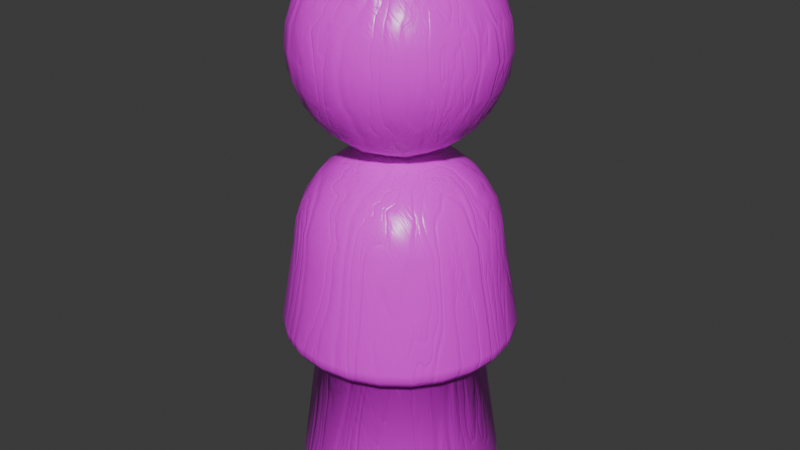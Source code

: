 # Source: audience_member.blend  (saved by Blender 4.0.36; exported with 4.5.12 LTS)
import bpy
from mathutils import Matrix  # noqa: F401  (used for matrix-valued properties, if any)

bpy.ops.wm.read_factory_settings(use_empty=True)
scene = bpy.context.scene
scene.name = 'Scene'

# ---- collections
col_collection = bpy.data.collections.new('Collection'); scene.collection.children.link(col_collection)

# ---- images (referenced by path relative to the original .blend; pixels are not part of the script)
import os
ASSET_DIR = os.environ.get("B2B_ASSET_DIR", "")  # directory of the original .blend (textures are referenced by path, not embedded)
HERE = os.path.dirname(os.path.abspath(__file__))  # packed textures are extracted next to this script under _unpacked/

def load_image(name, relpath, width, height, colorspace="sRGB"):
    """Load a texture the original file referenced (path relative to the .blend, or extracted next to this script)."""
    p = next((c for c in (os.path.join(HERE, relpath), os.path.join(ASSET_DIR, relpath)) if relpath and os.path.exists(c)), "")
    if p:
        img = bpy.data.images.load(p, check_existing=True)
        img.name = name
    else:  # same state as the original file: an image datablock whose file is absent (Cycles renders it pink)
        img = bpy.data.images.new(name, width, height)
        img.source = "FILE"
        img.filepath = "//" + (relpath or name)
    img.colorspace_settings.name = colorspace
    return img
img_audience_member_texture = load_image('Audience_Member_Texture', 'Audience_Member_texture.png', 1024, 1024, 'sRGB')

# ---- materials (node trees are filled in below, after node groups)
mat_woodtexture = bpy.data.materials.new('WoodTexture')
mat_woodtexture.use_transparent_shadow = False
mat_material_001 = bpy.data.materials.new('Material.001')
mat_material_001.use_transparent_shadow = False

# ---- material node trees
mat_woodtexture.use_nodes = True; mat_woodtexture.node_tree.nodes.clear()
_N = mat_woodtexture.node_tree.nodes; _L = mat_woodtexture.node_tree.links
n0 = _N.new('NodeFrame'); n0.name = 'Frame.001'; n0.location = (-778, 865)
n0.label = 'Noise Grain'
n0.width = 919
n1 = _N.new('NodeFrame'); n1.name = 'Frame'; n1.location = (-766, -325)
n1.label = 'Wood Grain'
n1.width = 2103
n2 = _N.new('NodeFrame'); n2.name = 'Frame.002'; n2.location = (607, 1183)
n2.label = 'colors'
n2.width = 788
n3 = _N.new('NodeFrame'); n3.name = 'Frame.003'; n3.location = (676, 350)
n3.label = 'Bump'
n3.width = 674
n4 = _N.new('ShaderNodeTexCoord'); n4.name = 'Texture Coordinate'; n4.location = (30, -310)
n5 = _N.new('ShaderNodeMapping'); n5.name = 'Mapping'; n5.location = (213, -306)
n5.inputs[3].default_value = (-2.3, 20.0, 3.0)
n6 = _N.new('ShaderNodeValToRGB'); n6.name = 'Color Ramp'; n6.location = (649, -40)
while len(n6.color_ramp.elements) > 1: n6.color_ramp.elements.remove(n6.color_ramp.elements[-1])
n6.color_ramp.elements[0].position = 0.2909; n6.color_ramp.elements[0].color = (0.5803, 0.5803, 0.5803, 1.0)
_e = n6.color_ramp.elements.new(0.5); _e.color = (1.0, 1.0, 1.0, 1.0)
n7 = _N.new('ShaderNodeTexNoise'); n7.name = 'Noise Texture'; n7.location = (390, -270)
n7.inputs[2].default_value = 7.4
n8 = _N.new('ShaderNodeValToRGB'); n8.name = 'Color Ramp.001'; n8.location = (616, -292)
while len(n8.color_ramp.elements) > 1: n8.color_ramp.elements.remove(n8.color_ramp.elements[-1])
n8.color_ramp.elements[0].position = 0.3091; n8.color_ramp.elements[0].color = (0.08756, 0.08756, 0.08756, 1.0)
_e = n8.color_ramp.elements.new(0.6); _e.color = (1.0, 1.0, 1.0, 1.0)
n9 = _N.new('ShaderNodeTexCoord'); n9.name = 'Texture Coordinate.001'; n9.location = (30, -458)
n10 = _N.new('ShaderNodeMapping'); n10.name = 'Mapping.001'; n10.location = (369, -463)
n10.inputs[3].default_value = (0.4, 0.6, 0.2)
n11 = _N.new('ShaderNodeTexWave'); n11.name = 'Wave Texture.006'; n11.location = (373, -47)
n11.inputs[1].default_value = -2.7
n11.inputs[2].default_value = 28.5
n11.inputs[3].default_value = 7.5
n12 = _N.new('ShaderNodeTexWave'); n12.name = 'Wave Texture.002'; n12.location = (835, -119)
n12.inputs[1].default_value = -2.7
n12.inputs[2].default_value = 25.4
n12.inputs[3].default_value = 3.9
n13 = _N.new('ShaderNodeTexWave'); n13.name = 'Wave Texture.003'; n13.location = (847, -500)
n13.inputs[1].default_value = -2.7
n13.inputs[2].default_value = 15.7
n13.inputs[3].default_value = 3.3
n13.inputs[6].default_value = 1.4
n14 = _N.new('ShaderNodeTexWave'); n14.name = 'Wave Texture.004'; n14.location = (1124, -619)
n14.inputs[1].default_value = -2.7
n14.inputs[2].default_value = 15.7
n14.inputs[3].default_value = 3.5
n14.inputs[6].default_value = -1.7
n15 = _N.new('ShaderNodeValToRGB'); n15.name = 'Color Ramp.004'; n15.location = (1328, -479)
while len(n15.color_ramp.elements) > 1: n15.color_ramp.elements.remove(n15.color_ramp.elements[-1])
n15.color_ramp.elements[0].position = 0.0; n15.color_ramp.elements[0].color = (0.0, 0.0, 0.0, 1.0)
_e = n15.color_ramp.elements.new(0.1727); _e.color = (1.0, 1.0, 1.0, 1.0)
n16 = _N.new('ShaderNodeTexWave'); n16.name = 'Wave Texture.005'; n16.location = (1406, -764)
n16.inputs[1].default_value = -2.7
n16.inputs[2].default_value = 15.7
n16.inputs[3].default_value = 3.5
n16.inputs[6].default_value = 2.3
n17 = _N.new('ShaderNodeValToRGB'); n17.name = 'Color Ramp.005'; n17.location = (1610, -624)
while len(n17.color_ramp.elements) > 1: n17.color_ramp.elements.remove(n17.color_ramp.elements[-1])
n17.color_ramp.elements[0].position = 0.0; n17.color_ramp.elements[0].color = (0.0, 0.0, 0.0, 1.0)
_e = n17.color_ramp.elements.new(0.09546); _e.color = (1.0, 1.0, 1.0, 1.0)
n18 = _N.new('ShaderNodeMix'); n18.name = 'Mix.003'; n18.location = (1933, -382)
n18.data_type = 'RGBA'
n18.blend_type = 'MULTIPLY'
n18.inputs[0].default_value = 1.0
n19 = _N.new('ShaderNodeValToRGB'); n19.name = 'Color Ramp.003'; n19.location = (1051, -360)
while len(n19.color_ramp.elements) > 1: n19.color_ramp.elements.remove(n19.color_ramp.elements[-1])
n19.color_ramp.elements[0].position = 0.0; n19.color_ramp.elements[0].color = (0.0, 0.0, 0.0, 1.0)
_e = n19.color_ramp.elements.new(0.03182); _e.color = (1.0, 1.0, 1.0, 1.0)
n20 = _N.new('ShaderNodeMix'); n20.name = 'Mix.001'; n20.location = (1371, -111)
n20.width = 144
n20.data_type = 'RGBA'
n20.blend_type = 'MULTIPLY'
n20.inputs[0].default_value = 1.0
n21 = _N.new('ShaderNodeMix'); n21.name = 'Mix.002'; n21.location = (1651, -238)
n21.data_type = 'RGBA'
n21.blend_type = 'MULTIPLY'
n21.inputs[0].default_value = 1.0
n22 = _N.new('ShaderNodeValToRGB'); n22.name = 'Color Ramp.002'; n22.location = (1067, -40)
while len(n22.color_ramp.elements) > 1: n22.color_ramp.elements.remove(n22.color_ramp.elements[-1])
n22.color_ramp.elements[0].position = 0.0; n22.color_ramp.elements[0].color = (0.0, 0.0, 0.0, 1.0)
_e = n22.color_ramp.elements.new(0.1636); _e.color = (1.0, 1.0, 1.0, 1.0)
n23 = _N.new('ShaderNodeValToRGB'); n23.name = 'Color Ramp.006'; n23.location = (1539, -580)
while len(n23.color_ramp.elements) > 1: n23.color_ramp.elements.remove(n23.color_ramp.elements[-1])
n23.color_ramp.elements[0].position = 0.0; n23.color_ramp.elements[0].color = (0.06862, 0.03695, 0.02639, 1.0)
_e = n23.color_ramp.elements.new(0.175); _e.color = (0.3012, 0.179, 0.1297, 1.0)
_e = n23.color_ramp.elements.new(0.2767); _e.color = (0.7087, 0.4816, 0.225, 1.0)
_e = n23.color_ramp.elements.new(0.5148); _e.color = (0.1849, 0.108, 0.07807, 1.0)
_e = n23.color_ramp.elements.new(0.7716); _e.color = (0.4174, 0.2195, 0.1387, 1.0)
_e = n23.color_ramp.elements.new(0.9636); _e.color = (1.0, 0.7436, 0.3113, 1.0)
n24 = _N.new('ShaderNodeMix'); n24.name = 'Mix.004'; n24.location = (326, 467)
n24.data_type = 'RGBA'
n24.blend_type = 'MULTIPLY'
n24.inputs[0].default_value = 0.8583
n25 = _N.new('ShaderNodeHueSaturation'); n25.name = 'Hue/Saturation/Value'; n25.location = (379, -40)
n25.inputs[1].default_value = 1.5
n25.inputs[2].default_value = 0.5
n26 = _N.new('ShaderNodeValToRGB'); n26.name = 'Color Ramp.007'; n26.location = (916, 810)
while len(n26.color_ramp.elements) > 1: n26.color_ramp.elements.remove(n26.color_ramp.elements[-1])
n26.color_ramp.elements[0].position = 0.0; n26.color_ramp.elements[0].color = (1.0, 1.0, 1.0, 1.0)
_e = n26.color_ramp.elements.new(0.5364); _e.color = (0.4079, 0.4079, 0.4079, 1.0)
n27 = _N.new('ShaderNodeValToRGB'); n27.name = 'Color Ramp.008'; n27.location = (30, -60)
n27.color_ramp.interpolation = 'EASE'
while len(n27.color_ramp.elements) > 1: n27.color_ramp.elements.remove(n27.color_ramp.elements[-1])
n27.color_ramp.elements[0].position = 0.0; n27.color_ramp.elements[0].color = (0.8633, 0.6795, 0.3662, 1.0)
_e = n27.color_ramp.elements.new(0.02727); _e.color = (0.7087, 0.4816, 0.225, 1.0)
_e = n27.color_ramp.elements.new(0.03864); _e.color = (0.533, 0.3131, 0.225, 1.0)
_e = n27.color_ramp.elements.new(0.05909); _e.color = (0.3309, 0.1425, 0.06178, 1.0)
_e = n27.color_ramp.elements.new(0.117); _e.color = (0.5455, 0.3859, 0.2631, 1.0)
_e = n27.color_ramp.elements.new(0.183); _e.color = (0.65, 0.4236, 0.226, 1.0)
_e = n27.color_ramp.elements.new(0.5636); _e.color = (0.8633, 0.6795, 0.3662, 1.0)
n28 = _N.new('ShaderNodeBrightContrast'); n28.name = 'Brightness/Contrast'; n28.location = (618, -132)
n28.inputs[2].default_value = -0.2
n29 = _N.new('ShaderNodeValToRGB'); n29.name = 'Color Ramp.009'; n29.location = (30, -104)
n29.color_ramp.interpolation = 'B_SPLINE'
while len(n29.color_ramp.elements) > 1: n29.color_ramp.elements.remove(n29.color_ramp.elements[-1])
n29.color_ramp.elements[0].position = 0.03182; n29.color_ramp.elements[0].color = (0.1487, 0.1487, 0.1487, 1.0)
_e = n29.color_ramp.elements.new(0.05455); _e.color = (0.04881, 0.04881, 0.04881, 1.0)
_e = n29.color_ramp.elements.new(0.08182); _e.color = (0.0, 0.0, 0.0, 1.0)
_e = n29.color_ramp.elements.new(0.1114); _e.color = (0.0244, 0.0244, 0.0244, 1.0)
_e = n29.color_ramp.elements.new(0.2125); _e.color = (0.1365, 0.1365, 0.1365, 1.0)
_e = n29.color_ramp.elements.new(0.5455); _e.color = (0.3203, 0.3203, 0.3203, 1.0)
n30 = _N.new('ShaderNodeBump'); n30.name = 'Bump'; n30.location = (504, -120)
n30.inputs[0].default_value = 0.3833
n30.inputs[1].default_value = 0.1
n30.inputs[2].default_value = 1.0
n31 = _N.new('ShaderNodeBsdfPrincipled'); n31.name = 'Principled BSDF'; n31.location = (1653, 1009)
n31.inputs[3].default_value = 1.45
n32 = _N.new('ShaderNodeMix'); n32.name = 'Mix.006'; n32.location = (318, -40)
n32.data_type = 'RGBA'
n32.blend_type = 'MULTIPLY'
n32.inputs[0].default_value = 0.4083
n33 = _N.new('ShaderNodeMix'); n33.name = 'Mix.005'; n33.location = (335, 1021)
n33.data_type = 'RGBA'
n33.blend_type = 'MULTIPLY'
n33.inputs[0].default_value = 0.3333
n34 = _N.new('ShaderNodeOutputMaterial'); n34.name = 'Material Output'; n34.location = (2906, 1604)
n35 = _N.new('ShaderNodeBump'); n35.name = 'Bump.002'; n35.location = (1770, 1952)
n35.inputs[0].default_value = 0.3083
n35.inputs[1].default_value = 1.0
n35.inputs[2].default_value = 1.0
n36 = _N.new('ShaderNodeBsdfPrincipled'); n36.name = 'Principled BSDF.001'; n36.location = (2252, 1902)
n36.inputs[2].default_value = 0.3
n36.inputs[3].default_value = 1.45
n36.inputs[20].default_value = 0.0
n37 = _N.new('ShaderNodeMix'); n37.name = 'Mix.007'; n37.location = (1534, 1948)
n37.data_type = 'RGBA'
n37.blend_type = 'MULTIPLY'
n37.inputs[0].default_value = 0.475
n38 = _N.new('ShaderNodeValToRGB'); n38.name = 'Color Ramp.011'; n38.location = (1081, 1887)
while len(n38.color_ramp.elements) > 1: n38.color_ramp.elements.remove(n38.color_ramp.elements[-1])
n38.color_ramp.elements[0].position = 0.5136; n38.color_ramp.elements[0].color = (0.9683, 0.9683, 0.9683, 1.0)
_e = n38.color_ramp.elements.new(0.9182); _e.color = (0.9861, 0.9861, 0.9861, 1.0)
n39 = _N.new('ShaderNodeMixShader'); n39.name = 'Mix Shader'; n39.location = (2619, 1645)
n40 = _N.new('ShaderNodeValToRGB'); n40.name = 'Color Ramp.010'; n40.location = (1214, 1542)
while len(n40.color_ramp.elements) > 1: n40.color_ramp.elements.remove(n40.color_ramp.elements[-1])
n40.color_ramp.elements[0].position = 0.0; n40.color_ramp.elements[0].color = (0.975, 0.975, 0.975, 1.0)
_e = n40.color_ramp.elements.new(0.9909); _e.color = (0.9861, 0.9861, 0.9861, 1.0)
n41 = _N.new('ShaderNodeTexImage'); n41.name = 'Image Texture'; n41.location = (376, 1687)
n41.image = img_audience_member_texture
n4.parent = n0
n5.parent = n0
n6.parent = n0
n7.parent = n0
n8.parent = n0
n9.parent = n1
n10.parent = n1
n11.parent = n1
n12.parent = n1
n13.parent = n1
n14.parent = n1
n15.parent = n1
n16.parent = n1
n17.parent = n1
n18.parent = n1
n19.parent = n1
n20.parent = n1
n21.parent = n1
n22.parent = n1
n25.parent = n2
n27.parent = n2
n28.parent = n2
n29.parent = n3
n30.parent = n3
n32.parent = n3
_L.new(n5.outputs[0], n7.inputs[0])
_L.new(n7.outputs[0], n6.inputs[0])
_L.new(n12.outputs[0], n22.inputs[0])
_L.new(n22.outputs[0], n20.inputs[6])
_L.new(n13.outputs[0], n19.inputs[0])
_L.new(n19.outputs[0], n20.inputs[7])
_L.new(n14.outputs[0], n15.inputs[0])
_L.new(n15.outputs[0], n21.inputs[7])
_L.new(n20.outputs[2], n21.inputs[6])
_L.new(n16.outputs[0], n17.inputs[0])
_L.new(n17.outputs[0], n18.inputs[7])
_L.new(n21.outputs[2], n18.inputs[6])
_L.new(n21.outputs[2], n24.inputs[7])
_L.new(n18.outputs[2], n23.inputs[0])
_L.new(n30.outputs[0], n31.inputs[5])
_L.new(n24.outputs[2], n29.inputs[0])
_L.new(n9.outputs[0], n10.inputs[0])
_L.new(n10.outputs[0], n12.inputs[0])
_L.new(n10.outputs[0], n13.inputs[0])
_L.new(n10.outputs[0], n14.inputs[0])
_L.new(n10.outputs[0], n16.inputs[0])
_L.new(n10.outputs[0], n11.inputs[0])
_L.new(n11.outputs[0], n24.inputs[6])
_L.new(n27.outputs[0], n25.inputs[4])
_L.new(n29.outputs[0], n32.inputs[6])
_L.new(n6.outputs[0], n32.inputs[7])
_L.new(n32.outputs[2], n30.inputs[3])
_L.new(n4.outputs[0], n5.inputs[0])
_L.new(n7.outputs[0], n8.inputs[0])
_L.new(n24.outputs[2], n33.inputs[6])
_L.new(n8.outputs[0], n33.inputs[7])
_L.new(n33.outputs[2], n27.inputs[0])
_L.new(n25.outputs[0], n28.inputs[0])
_L.new(n27.outputs[0], n26.inputs[0])
_L.new(n26.outputs[0], n31.inputs[2])
_L.new(n28.outputs[0], n31.inputs[0])
_L.new(n41.outputs[1], n39.inputs[0])
_L.new(n36.outputs[0], n39.inputs[2])
_L.new(n31.outputs[0], n39.inputs[1])
_L.new(n35.outputs[0], n36.inputs[5])
_L.new(n38.outputs[0], n37.inputs[7])
_L.new(n40.outputs[0], n37.inputs[6])
_L.new(n37.outputs[2], n35.inputs[3])
_L.new(n32.outputs[2], n40.inputs[0])
_L.new(n41.outputs[1], n38.inputs[0])
_L.new(n41.outputs[0], n36.inputs[0])
_L.new(n39.outputs[0], n34.inputs[0])
n34.is_active_output = True
mat_material_001.use_nodes = True; mat_material_001.node_tree.nodes.clear()
_N = mat_material_001.node_tree.nodes; _L = mat_material_001.node_tree.links
n0 = _N.new('ShaderNodeBsdfPrincipled'); n0.name = 'Principled BSDF'; n0.location = (10, 300)
n0.inputs[3].default_value = 1.45
n1 = _N.new('ShaderNodeOutputMaterial'); n1.name = 'Material Output'; n1.location = (300, 300)
_L.new(n0.outputs[0], n1.inputs[0])
n1.is_active_output = True

# ---- world
world_world = bpy.data.worlds.new('World'); scene.world = world_world
world_world.use_nodes = True; world_world.node_tree.nodes.clear()
_N = world_world.node_tree.nodes; _L = world_world.node_tree.links
n0 = _N.new('ShaderNodeOutputWorld'); n0.name = 'World Output'; n0.location = (300, 300)
n1 = _N.new('ShaderNodeBackground'); n1.name = 'Background'; n1.location = (10, 300)
n1.inputs[0].default_value = (0.05088, 0.05088, 0.05088, 1.0)
_L.new(n1.outputs[0], n0.inputs[0])
n0.is_active_output = True
world_world.color = (0.05088, 0.05088, 0.05088)
world_world.use_sun_shadow = False
world_world.sun_shadow_jitter_overblur = 0.0

# ---- meshes
me_cube_007 = bpy.data.meshes.new('Cube.007')
me_cube_007.from_pydata([(1.0, 1.0, 7.066), (1.0, 1.0, 5.066), (1.0, -1.0, 7.066), (1.0, -1.0, 5.066), (-1.0, 1.0, 7.066), (-1.0, 1.0, 5.066), (-1.0, -1.0, 7.066), (-1.0, -1.0, 5.066), (-1.123, 0.6909, 4.943), (-1.199, 0.3529, 4.867), (-1.225, 0.0, 4.841), (-1.199, -0.3529, 4.867), (-1.123, -0.6909, 4.943), (0.6909, 1.123, 4.943), (0.3529, 1.199, 4.867), (0.0, 1.225, 4.841), (-0.3529, 1.199, 4.867), (-0.6909, 1.123, 4.943), (1.123, 1.123, 6.757), (1.199, 1.199, 6.419), (1.225, 1.225, 6.066), (1.199, 1.199, 5.713), (1.123, 1.123, 5.375), (-1.123, -1.123, 5.375), (-1.199, -1.199, 5.713), (-1.225, -1.225, 6.066), (-1.199, -1.199, 6.419), (-1.123, -1.123, 6.757), (1.123, -1.123, 6.757), (1.199, -1.199, 6.419), (1.225, -1.225, 6.066), (1.199, -1.199, 5.713), (1.123, -1.123, 5.375), (-1.123, 1.123, 6.757), (-1.199, 1.199, 6.419), (-1.225, 1.225, 6.066), (-1.199, 1.199, 5.713), (-1.123, 1.123, 5.375), (0.6909, -1.123, 7.189), (0.2332, -1.005, 7.412), (0.0, -1.029, 7.41), (-0.2332, -1.005, 7.412), (-0.6909, -1.123, 7.189), (1.123, 0.6909, 7.189), (1.199, 0.3529, 7.265), (1.225, 0.0, 7.29), (1.199, -0.3529, 7.265), (1.123, -0.6909, 7.189), (-0.6909, -1.123, 4.943), (-0.3529, -1.199, 4.867), (0.0, -1.225, 4.841), (0.3529, -1.199, 4.867), (0.6909, -1.123, 4.943), (-1.123, -0.6909, 7.189), (-1.199, -0.3529, 7.265), (-1.225, 0.0, 7.29), (-1.199, 0.3529, 7.265), (-1.123, 0.6909, 7.189), (-0.6909, 1.123, 7.189), (-0.3529, 1.199, 7.265), (0.0, 1.225, 7.29), (0.3529, 1.199, 7.265), (0.6909, 1.123, 7.189), (1.123, -0.6909, 4.943), (1.199, -0.3529, 4.867), (1.225, 0.0, 4.841), (1.199, 0.3529, 4.867), (1.123, 0.6909, 4.943), (-0.7837, 1.307, 5.252), (-0.4026, 1.422, 5.175), (0.0, 1.461, 5.15), (0.4026, 1.422, 5.175), (0.7837, 1.307, 5.252), (-0.8445, 1.446, 5.631), (-0.4361, 1.6, 5.579), (0.0, 1.653, 5.562), (0.4361, 1.6, 5.579), (0.8445, 1.446, 5.631), (-0.866, 1.5, 6.066), (-0.4483, 1.673, 6.066), (0.0, 1.732, 6.066), (0.4483, 1.673, 6.066), (0.866, 1.5, 6.066), (-0.8445, 1.446, 6.501), (-0.4361, 1.6, 6.552), (0.0, 1.653, 6.57), (0.4361, 1.6, 6.552), (0.8445, 1.446, 6.501), (-0.7837, 1.307, 6.88), (-0.4026, 1.422, 6.956), (0.0, 1.461, 6.982), (0.4026, 1.422, 6.956), (0.7837, 1.307, 6.88), (1.307, 0.7837, 5.252), (1.422, 0.4026, 5.175), (1.461, 0.0, 5.15), (1.422, -0.4026, 5.175), (1.307, -0.7837, 5.252), (1.446, 0.8445, 5.631), (1.6, 0.4361, 5.579), (1.653, 0.0, 5.562), (1.6, -0.4361, 5.579), (1.446, -0.8445, 5.631), (1.5, 0.866, 6.066), (1.673, 0.4483, 6.066), (1.732, 0.0, 6.066), (1.673, -0.4483, 6.066), (1.5, -0.866, 6.066), (1.446, 0.8445, 6.501), (1.6, 0.4361, 6.552), (1.653, 0.0, 6.57), (1.6, -0.4361, 6.552), (1.446, -0.8445, 6.501), (1.307, 0.7837, 6.88), (1.422, 0.4026, 6.956), (1.461, 0.0, 6.982), (1.422, -0.4026, 6.956), (1.307, -0.7837, 6.88), (-0.8138, 0.7837, 4.758), (-0.8903, 0.4026, 4.644), (-0.9162, 3.883e-08, 4.605), (-0.8903, -0.4026, 4.644), (-0.8138, -0.7837, 4.758), (-0.4351, 0.8445, 4.62), (-0.4866, 0.4361, 4.466), (-0.5041, 2.241e-08, 4.413), (-0.4866, -0.4361, 4.466), (-0.4351, -0.8445, 4.62), (0.0, 0.866, 4.566), (0.0, 0.4483, 4.393), (0.0, 0.0, 4.334), (0.0, -0.4483, 4.393), (0.0, -0.866, 4.566), (0.4351, 0.8445, 4.62), (0.4866, 0.4361, 4.466), (0.5041, -2.241e-08, 4.413), (0.4866, -0.4361, 4.466), (0.4351, -0.8445, 4.62), (0.8138, 0.7837, 4.758), (0.8903, 0.4026, 4.644), (0.9162, -3.883e-08, 4.605), (0.8903, -0.4026, 4.644), (0.8138, -0.7837, 4.758), (-1.307, -0.7837, 5.252), (-1.422, -0.4026, 5.175), (-1.461, 2.368e-08, 5.15), (-1.422, 0.4026, 5.175), (-1.307, 0.7837, 5.252), (-1.446, -0.8445, 5.631), (-1.6, -0.4361, 5.579), (-1.653, -3.553e-09, 5.562), (-1.6, 0.4361, 5.579), (-1.446, 0.8445, 5.631), (-1.5, -0.866, 6.066), (-1.673, -0.4483, 6.066), (-1.732, 0.0, 6.066), (-1.673, 0.4483, 6.066), (-1.5, 0.866, 6.066), (-1.446, -0.8445, 6.501), (-1.6, -0.4361, 6.552), (-1.653, -2.241e-08, 6.57), (-1.6, 0.4361, 6.552), (-1.446, 0.8445, 6.501), (-1.307, -0.7837, 6.88), (-1.422, -0.4026, 6.956), (-1.461, -2.368e-08, 6.982), (-1.422, 0.4026, 6.956), (-1.307, 0.7837, 6.88), (0.7837, -1.307, 5.252), (0.4026, -1.422, 5.175), (2.368e-08, -1.461, 5.15), (-0.4026, -1.422, 5.175), (-0.7837, -1.307, 5.252), (0.8445, -1.446, 5.631), (0.4361, -1.6, 5.579), (2.241e-08, -1.653, 5.562), (-0.4361, -1.6, 5.579), (-0.8445, -1.446, 5.631), (0.866, -1.5, 6.066), (0.4483, -1.673, 6.066), (0.0, -1.732, 6.066), (-0.4483, -1.673, 6.066), (-0.866, -1.5, 6.066), (0.8445, -1.446, 6.501), (0.4361, -1.6, 6.552), (3.553e-09, -1.653, 6.57), (-0.4361, -1.6, 6.552), (-0.8445, -1.446, 6.501), (0.7837, -1.307, 6.88), (0.4026, -1.422, 6.956), (-2.368e-08, -1.461, 6.982), (-0.4026, -1.422, 6.956), (-0.7837, -1.307, 6.88), (0.8138, 0.7837, 7.373), (0.8903, 0.4026, 7.488), (0.9162, 3.883e-08, 7.527), (0.8903, -0.4026, 7.488), (0.8138, -0.7837, 7.373), (0.4351, 0.8445, 7.511), (0.4866, 0.4361, 7.666), (0.5041, 2.241e-08, 7.719), (0.4866, -0.4361, 7.666), (0.2875, -0.9684, 7.695), (0.0, 0.866, 7.566), (0.0, 0.4483, 7.739), (0.0, 0.0, 7.798), (0.0, -0.4483, 7.739), (0.0, -1.005, 7.708), (-0.4351, 0.8445, 7.511), (-0.4866, 0.4361, 7.666), (-0.5041, -2.241e-08, 7.719), (-0.4866, -0.4361, 7.666), (-0.2875, -0.9684, 7.695), (-0.8138, 0.7837, 7.373), (-0.8903, 0.4026, 7.488), (-0.9162, -3.883e-08, 7.527), (-0.8903, -0.4026, 7.488), (-0.8138, -0.7837, 7.373), (1.0, 1.0, 3.751), (1.0, -1.0, 3.751), (-1.0, 1.0, 3.751), (-1.0, -1.0, 3.751), (1.123, 1.123, 3.442), (1.18, 1.18, 3.201), (1.225, 1.225, 2.751), (-1.225, -1.225, 2.751), (-1.18, -1.18, 3.201), (-1.123, -1.123, 3.442), (1.123, -1.123, 3.442), (1.18, -1.18, 3.201), (1.225, -1.225, 2.751), (-1.123, 1.123, 3.442), (-1.18, 1.18, 3.201), (-1.225, 1.225, 2.751), (0.6909, -1.123, 3.874), (0.3529, -1.199, 3.95), (0.0, -1.225, 3.976), (-0.3529, -1.199, 3.95), (-0.6909, -1.123, 3.874), (1.123, 0.6909, 3.874), (1.199, 0.3529, 3.95), (1.225, 0.0, 3.976), (1.199, -0.3529, 3.95), (1.123, -0.6909, 3.874), (-1.123, -0.6909, 3.874), (-1.199, -0.3529, 3.95), (-1.225, 0.0, 3.976), (-1.199, 0.3529, 3.95), (-1.123, 0.6909, 3.874), (-0.6909, 1.123, 3.874), (-0.3529, 1.199, 3.95), (0.0, 1.225, 3.976), (0.3529, 1.199, 3.95), (0.6909, 1.123, 3.874), (-0.866, 1.5, 2.751), (-0.4483, 1.673, 2.751), (0.0, 1.732, 2.751), (0.4483, 1.673, 2.751), (0.866, 1.5, 2.751), (-0.8345, 1.445, 3.201), (-0.432, 1.612, 3.201), (-4.47e-08, 1.669, 3.201), (0.432, 1.612, 3.201), (0.8345, 1.445, 3.201), (-0.7837, 1.307, 3.565), (-0.4026, 1.422, 3.641), (0.0, 1.461, 3.667), (0.4026, 1.422, 3.641), (0.7837, 1.307, 3.565), (1.5, 0.866, 2.751), (1.673, 0.4483, 2.751), (1.732, 0.0, 2.751), (1.673, -0.4483, 2.751), (1.5, -0.866, 2.751), (1.445, 0.8345, 3.201), (1.612, 0.432, 3.201), (1.669, 1.987e-08, 3.201), (1.612, -0.432, 3.201), (1.445, -0.8345, 3.201), (1.307, 0.7837, 3.565), (1.422, 0.4026, 3.641), (1.461, 0.0, 3.667), (1.422, -0.4026, 3.641), (1.307, -0.7837, 3.565), (-1.5, -0.866, 2.751), (-1.673, -0.4483, 2.751), (-1.732, 0.0, 2.751), (-1.673, 0.4483, 2.751), (-1.5, 0.866, 2.751), (-1.445, -0.8345, 3.201), (-1.612, -0.432, 3.201), (-1.669, 1.987e-08, 3.201), (-1.612, 0.432, 3.201), (-1.445, 0.8345, 3.201), (-1.307, -0.7837, 3.565), (-1.422, -0.4026, 3.641), (-1.461, -2.368e-08, 3.667), (-1.422, 0.4026, 3.641), (-1.307, 0.7837, 3.565), (0.866, -1.5, 2.751), (0.4483, -1.673, 2.751), (0.0, -1.732, 2.751), (-0.4483, -1.673, 2.751), (-0.866, -1.5, 2.751), (0.8345, -1.445, 3.201), (0.432, -1.612, 3.201), (-4.47e-08, -1.669, 3.201), (-0.432, -1.612, 3.201), (-0.8345, -1.445, 3.201), (0.7837, -1.307, 3.565), (0.4026, -1.422, 3.641), (-2.368e-08, -1.461, 3.667), (-0.4026, -1.422, 3.641), (-0.7837, -1.307, 3.565), (0.8138, 0.7837, 4.058), (0.8903, 0.4026, 4.173), (0.9162, 3.883e-08, 4.212), (0.8903, -0.4026, 4.173), (0.8138, -0.7837, 4.058), (0.4351, 0.8445, 4.197), (0.4866, 0.4361, 4.351), (0.5041, 2.241e-08, 4.404), (0.4866, -0.4361, 4.351), (0.4351, -0.8445, 4.197), (0.0, 0.866, 4.251), (0.0, 0.4483, 4.424), (0.0, 0.0, 4.483), (0.0, -0.4483, 4.424), (0.0, -0.866, 4.251), (-0.4351, 0.8445, 4.197), (-0.4866, 0.4361, 4.351), (-0.5041, -2.241e-08, 4.404), (-0.4866, -0.4361, 4.351), (-0.4351, -0.8445, 4.197), (-0.8138, 0.7837, 4.058), (-0.8903, 0.4026, 4.173), (-0.9162, -3.883e-08, 4.212), (-0.8903, -0.4026, 4.173), (-0.8138, -0.7837, 4.058), (0.9164, 0.9581, -1.825), (0.9164, -0.8747, -1.825), (-0.9164, 0.9581, -1.825), (-0.9164, -0.8747, -1.825), (-1.122, 0.6897, -1.825), (-1.252, 0.3772, -1.825), (-1.296, 0.04173, -1.825), (-1.252, -0.2937, -1.825), (-1.122, -0.6063, -1.825), (0.648, 1.164, -1.825), (0.3354, 1.294, -1.825), (7.403e-08, 1.338, -1.825), (-0.3354, 1.294, -1.825), (-0.648, 1.164, -1.825), (1.225, 1.266, -1.406), (1.18, 1.222, -1.648), (1.067, 1.109, -1.707), (-1.067, -1.025, -1.707), (-1.18, -1.138, -1.648), (-1.225, -1.183, -1.406), (1.225, -1.183, -1.406), (1.18, -1.138, -1.648), (1.067, -1.025, -1.707), (-1.225, 1.266, -1.406), (-1.18, 1.222, -1.648), (-1.067, 1.109, -1.707), (-0.648, -1.081, -1.825), (-0.3354, -1.21, -1.825), (-3.926e-08, -1.254, -1.825), (0.3354, -1.21, -1.825), (0.648, -1.081, -1.825), (1.122, -0.6063, -1.825), (1.252, -0.2937, -1.825), (1.296, 0.04173, -1.825), (1.252, 0.3772, -1.825), (1.122, 0.6897, -1.825), (-0.7545, 1.349, -1.707), (-0.3906, 1.499, -1.707), (1.915e-07, 1.551, -1.707), (0.3906, 1.499, -1.707), (0.7545, 1.349, -1.707), (-0.8345, 1.487, -1.648), (-0.432, 1.654, -1.648), (1.012e-07, 1.711, -1.648), (0.432, 1.654, -1.648), (0.8345, 1.487, -1.648), (-0.866, 1.542, -1.406), (-0.4483, 1.715, -1.406), (-5.004e-16, 1.774, -1.406), (0.4483, 1.715, -1.406), (0.866, 1.542, -1.406), (1.307, 0.7962, -1.707), (1.458, 0.4323, -1.707), (1.509, 0.04173, -1.707), (1.458, -0.3488, -1.707), (1.307, -0.7128, -1.707), (1.445, 0.8762, -1.648), (1.612, 0.4737, -1.648), (1.669, 0.04173, -1.648), (1.612, -0.3902, -1.648), (1.445, -0.7928, -1.648), (1.5, 0.9078, -1.406), (1.673, 0.49, -1.406), (1.732, 0.04173, -1.406), (1.673, -0.4066, -1.406), (1.5, -0.8243, -1.406), (-0.8138, 0.8254, -1.832), (-0.8903, 0.4443, -1.832), (-0.9162, 0.04173, -1.832), (-0.8903, -0.3608, -1.832), (-0.8138, -0.742, -1.832), (-0.4351, 0.8862, -1.832), (-0.4866, 0.4779, -1.832), (-0.5041, 0.04173, -1.832), (-0.4866, -0.3944, -1.832), (-0.4351, -0.8027, -1.832), (-4.441e-16, 0.9078, -1.832), (-4.441e-16, 0.49, -1.832), (-4.441e-16, 0.04173, -1.832), (-4.441e-16, -0.4066, -1.832), (-4.441e-16, -0.8243, -1.832), (0.4351, 0.8862, -1.832), (0.4866, 0.4779, -1.832), (0.5041, 0.04173, -1.832), (0.4866, -0.3944, -1.832), (0.4351, -0.8027, -1.832), (0.8138, 0.8254, -1.832), (0.8903, 0.4443, -1.832), (0.9162, 0.04173, -1.832), (0.8903, -0.3608, -1.832), (0.8138, -0.742, -1.832), (-1.307, -0.7128, -1.707), (-1.458, -0.3488, -1.707), (-1.509, 0.04173, -1.707), (-1.458, 0.4323, -1.707), (-1.307, 0.7962, -1.707), (-1.445, -0.7928, -1.648), (-1.612, -0.3902, -1.648), (-1.669, 0.04173, -1.648), (-1.612, 0.4737, -1.648), (-1.445, 0.8762, -1.648), (-1.5, -0.8243, -1.406), (-1.673, -0.4066, -1.406), (-1.732, 0.04173, -1.406), (-1.673, 0.49, -1.406), (-1.5, 0.9078, -1.406), (0.7545, -1.265, -1.707), (0.3906, -1.416, -1.707), (-7.231e-08, -1.467, -1.707), (-0.3906, -1.416, -1.707), (-0.7545, -1.265, -1.707), (0.8345, -1.404, -1.648), (0.432, -1.57, -1.648), (-1.906e-07, -1.627, -1.648), (-0.432, -1.57, -1.648), (-0.8345, -1.404, -1.648), (0.866, -1.458, -1.406), (0.4483, -1.631, -1.406), (-5.004e-16, -1.69, -1.406), (-0.4483, -1.631, -1.406), (-0.866, -1.458, -1.406), (-0.3601, 1.362, 0.9847), (1.205, 0.7135, 0.9847), (-1.205, 0.7135, 0.9847), (-0.6957, 1.223, 0.9847), (0.9839, 1.002, 0.9847), (-0.3601, -1.326, 0.9847), (1.205, -0.678, 0.9847), (-1.344, 0.3779, 0.9847), (5.832e-10, -1.374, 0.9847), (-1.391, 0.01773, 0.9847), (0.3601, -1.326, 0.9847), (0.6957, 1.223, 0.9847), (1.344, -0.3424, 0.9847), (-1.344, -0.3424, 0.9847), (0.6957, -1.187, 0.9847), (0.3601, 1.362, 0.9847), (1.391, 0.01773, 0.9847), (-1.205, -0.678, 0.9847), (-0.9839, -0.9662, 0.9847), (5.832e-10, 1.409, 0.9847), (1.344, 0.3779, 0.9847), (-0.9839, 1.002, 0.9847), (0.9839, -0.9662, 0.9847), (-0.6957, -1.187, 0.9847), (-1.622, -0.9201, 1.099), (-1.711, -0.9739, 1.372), (-1.695, -0.9635, 1.223), (-0.5113, -1.894, 1.372), (-0.4849, -1.793, 1.1), (-0.5067, -1.876, 1.224), (1.397, 1.411, 1.372), (1.324, 1.341, 1.099), (1.384, 1.4, 1.223), (-0.5113, 1.922, 1.372), (-0.4847, 1.826, 1.099), (-0.5067, 1.906, 1.223), (1.711, 1.002, 1.372), (1.622, 0.9531, 1.099), (1.695, 0.9942, 1.223), (-1.324, 1.341, 1.099), (-1.397, 1.411, 1.372), (-1.384, 1.4, 1.223), (1.809, 0.5014, 1.099), (1.908, 0.5252, 1.372), (1.891, 0.522, 1.223), (4.824e-10, 1.889, 1.099), (8.341e-10, 1.989, 1.372), (9.313e-10, 1.973, 1.223), (-0.9878, 1.725, 1.372), (-0.9365, 1.639, 1.099), (-0.9788, 1.711, 1.223), (-1.711, 1.002, 1.372), (-1.622, 0.9531, 1.099), (-1.695, 0.9942, 1.223), (1.711, -0.9739, 1.372), (1.622, -0.9201, 1.099), (1.695, -0.9635, 1.223), (-1.908, 0.5252, 1.372), (-1.809, 0.5014, 1.099), (-1.891, 0.522, 1.223), (8.339e-10, -1.962, 1.372), (4.848e-10, -1.857, 1.1), (9.313e-10, -1.942, 1.224), (-1.976, 0.01384, 1.372), (-1.873, 0.01658, 1.099), (-1.958, 0.01534, 1.223), (0.5113, -1.894, 1.372), (0.4849, -1.793, 1.1), (0.5067, -1.876, 1.224), (0.9878, 1.725, 1.372), (0.9365, 1.639, 1.099), (0.9788, 1.711, 1.223), (1.908, -0.4975, 1.372), (1.809, -0.4683, 1.099), (1.891, -0.4914, 1.223), (-1.908, -0.4975, 1.372), (-1.809, -0.4683, 1.099), (-1.891, -0.4914, 1.223), (1.325, -1.308, 1.099), (1.397, -1.383, 1.372), (1.384, -1.369, 1.223), (0.9878, -1.697, 1.372), (0.9368, -1.606, 1.099), (0.9789, -1.68, 1.224), (0.4847, 1.826, 1.099), (0.5113, 1.922, 1.372), (0.5067, 1.906, 1.223), (1.976, 0.01384, 1.372), (1.873, 0.01658, 1.099), (1.958, 0.01534, 1.223), (-0.9368, -1.606, 1.099), (-0.9878, -1.697, 1.372), (-0.9789, -1.68, 1.224), (-1.325, -1.308, 1.099), (-1.397, -1.383, 1.372), (-1.384, -1.369, 1.223), (0.2332, -1.18, 7.448), (0.0, -1.201, 7.436), (-0.2332, -1.18, 7.448), (0.2875, -1.286, 7.714), (0.0, -1.324, 7.708), (-0.2875, -1.286, 7.714), (0.1024, -1.391, 7.444), (0.0, -1.4, 7.439), (-0.1024, -1.391, 7.444), (0.1263, -1.437, 7.561), (0.0, -1.454, 7.558), (-0.1263, -1.437, 7.561)], [], [(217, 53, 6, 42), (192, 42, 6, 27), (167, 57, 4, 33), (142, 63, 3, 52), (117, 47, 2, 28), (92, 62, 0, 18), (13, 72, 22, 1), (72, 77, 21, 22), (77, 82, 20, 21), (82, 87, 19, 20), (87, 92, 18, 19), (5, 37, 68, 17), (17, 68, 69, 16), (16, 69, 70, 15), (15, 70, 71, 14), (14, 71, 72, 13), (37, 36, 73, 68), (68, 73, 74, 69), (69, 74, 75, 70), (70, 75, 76, 71), (71, 76, 77, 72), (36, 35, 78, 73), (73, 78, 79, 74), (74, 79, 80, 75), (75, 80, 81, 76), (76, 81, 82, 77), (35, 34, 83, 78), (78, 83, 84, 79), (79, 84, 85, 80), (80, 85, 86, 81), (81, 86, 87, 82), (34, 33, 88, 83), (83, 88, 89, 84), (84, 89, 90, 85), (85, 90, 91, 86), (86, 91, 92, 87), (33, 4, 58, 88), (88, 58, 59, 89), (89, 59, 60, 90), (90, 60, 61, 91), (91, 61, 62, 92), (63, 97, 32, 3), (97, 102, 31, 32), (102, 107, 30, 31), (107, 112, 29, 30), (112, 117, 28, 29), (1, 22, 93, 67), (67, 93, 94, 66), (66, 94, 95, 65), (65, 95, 96, 64), (64, 96, 97, 63), (22, 21, 98, 93), (93, 98, 99, 94), (94, 99, 100, 95), (95, 100, 101, 96), (96, 101, 102, 97), (21, 20, 103, 98), (98, 103, 104, 99), (99, 104, 105, 100), (100, 105, 106, 101), (101, 106, 107, 102), (20, 19, 108, 103), (103, 108, 109, 104), (104, 109, 110, 105), (105, 110, 111, 106), (106, 111, 112, 107), (19, 18, 113, 108), (108, 113, 114, 109), (109, 114, 115, 110), (110, 115, 116, 111), (111, 116, 117, 112), (18, 0, 43, 113), (113, 43, 44, 114), (114, 44, 45, 115), (115, 45, 46, 116), (116, 46, 47, 117), (12, 122, 48, 7), (122, 127, 49, 48), (127, 132, 50, 49), (132, 137, 51, 50), (137, 142, 52, 51), (5, 17, 118, 8), (8, 118, 119, 9), (9, 119, 120, 10), (10, 120, 121, 11), (11, 121, 122, 12), (17, 16, 123, 118), (118, 123, 124, 119), (119, 124, 125, 120), (120, 125, 126, 121), (121, 126, 127, 122), (16, 15, 128, 123), (123, 128, 129, 124), (124, 129, 130, 125), (125, 130, 131, 126), (126, 131, 132, 127), (15, 14, 133, 128), (128, 133, 134, 129), (129, 134, 135, 130), (130, 135, 136, 131), (131, 136, 137, 132), (14, 13, 138, 133), (133, 138, 139, 134), (134, 139, 140, 135), (135, 140, 141, 136), (136, 141, 142, 137), (13, 1, 67, 138), (138, 67, 66, 139), (139, 66, 65, 140), (140, 65, 64, 141), (141, 64, 63, 142), (8, 147, 37, 5), (147, 152, 36, 37), (152, 157, 35, 36), (157, 162, 34, 35), (162, 167, 33, 34), (7, 23, 143, 12), (12, 143, 144, 11), (11, 144, 145, 10), (10, 145, 146, 9), (9, 146, 147, 8), (23, 24, 148, 143), (143, 148, 149, 144), (144, 149, 150, 145), (145, 150, 151, 146), (146, 151, 152, 147), (24, 25, 153, 148), (148, 153, 154, 149), (149, 154, 155, 150), (150, 155, 156, 151), (151, 156, 157, 152), (25, 26, 158, 153), (153, 158, 159, 154), (154, 159, 160, 155), (155, 160, 161, 156), (156, 161, 162, 157), (26, 27, 163, 158), (158, 163, 164, 159), (159, 164, 165, 160), (160, 165, 166, 161), (161, 166, 167, 162), (27, 6, 53, 163), (163, 53, 54, 164), (164, 54, 55, 165), (165, 55, 56, 166), (166, 56, 57, 167), (48, 172, 23, 7), (172, 177, 24, 23), (177, 182, 25, 24), (182, 187, 26, 25), (187, 192, 27, 26), (3, 32, 168, 52), (52, 168, 169, 51), (51, 169, 170, 50), (50, 170, 171, 49), (49, 171, 172, 48), (32, 31, 173, 168), (168, 173, 174, 169), (169, 174, 175, 170), (170, 175, 176, 171), (171, 176, 177, 172), (31, 30, 178, 173), (173, 178, 179, 174), (174, 179, 180, 175), (175, 180, 181, 176), (176, 181, 182, 177), (30, 29, 183, 178), (178, 183, 184, 179), (179, 184, 185, 180), (180, 185, 186, 181), (181, 186, 187, 182), (29, 28, 188, 183), (183, 188, 189, 184), (184, 189, 190, 185), (185, 190, 191, 186), (186, 191, 192, 187), (28, 2, 38, 188), (188, 38, 39, 189), (189, 39, 40, 190), (190, 40, 41, 191), (191, 41, 42, 192), (47, 197, 38, 2), (197, 202, 39, 38), (207, 212, 561, 560), (212, 41, 558, 561), (212, 217, 42, 41), (0, 62, 193, 43), (43, 193, 194, 44), (44, 194, 195, 45), (45, 195, 196, 46), (46, 196, 197, 47), (62, 61, 198, 193), (193, 198, 199, 194), (194, 199, 200, 195), (195, 200, 201, 196), (196, 201, 202, 197), (61, 60, 203, 198), (198, 203, 204, 199), (199, 204, 205, 200), (200, 205, 206, 201), (201, 206, 207, 202), (60, 59, 208, 203), (203, 208, 209, 204), (204, 209, 210, 205), (205, 210, 211, 206), (206, 211, 212, 207), (59, 58, 213, 208), (208, 213, 214, 209), (209, 214, 215, 210), (210, 215, 216, 211), (211, 216, 217, 212), (58, 4, 57, 213), (213, 57, 56, 214), (214, 56, 55, 215), (215, 55, 54, 216), (216, 54, 53, 217), (338, 244, 221, 238), (313, 238, 221, 227), (298, 248, 220, 231), (283, 243, 219, 228), (268, 253, 218, 222), (258, 263, 223, 224), (263, 268, 222, 223), (233, 232, 259, 254), (254, 259, 260, 255), (255, 260, 261, 256), (256, 261, 262, 257), (257, 262, 263, 258), (232, 231, 264, 259), (259, 264, 265, 260), (260, 265, 266, 261), (261, 266, 267, 262), (262, 267, 268, 263), (231, 220, 249, 264), (264, 249, 250, 265), (265, 250, 251, 266), (266, 251, 252, 267), (267, 252, 253, 268), (273, 278, 229, 230), (278, 283, 228, 229), (224, 223, 274, 269), (269, 274, 275, 270), (270, 275, 276, 271), (271, 276, 277, 272), (272, 277, 278, 273), (223, 222, 279, 274), (274, 279, 280, 275), (275, 280, 281, 276), (276, 281, 282, 277), (277, 282, 283, 278), (222, 218, 239, 279), (279, 239, 240, 280), (280, 240, 241, 281), (281, 241, 242, 282), (282, 242, 243, 283), (288, 293, 232, 233), (293, 298, 231, 232), (460, 479, 387, 386), (461, 480, 401, 400), (462, 481, 362, 444), (463, 460, 386, 385), (464, 461, 400, 353), (481, 463, 385, 362), (225, 226, 289, 284), (284, 289, 290, 285), (285, 290, 291, 286), (286, 291, 292, 287), (287, 292, 293, 288), (226, 227, 294, 289), (289, 294, 295, 290), (290, 295, 296, 291), (291, 296, 297, 292), (292, 297, 298, 293), (227, 221, 244, 294), (294, 244, 245, 295), (295, 245, 246, 296), (296, 246, 247, 297), (297, 247, 248, 298), (466, 482, 359, 404), (465, 483, 459, 458), (471, 464, 353, 389), (303, 308, 226, 225), (308, 313, 227, 226), (467, 462, 444, 443), (468, 465, 458, 457), (469, 467, 443, 442), (470, 468, 457, 456), (472, 466, 404, 403), (473, 469, 442, 441), (474, 470, 456, 455), (475, 471, 389, 388), (476, 472, 403, 402), (477, 473, 441, 440), (482, 474, 455, 359), (479, 475, 388, 387), (480, 476, 402, 401), (478, 477, 440, 358), (483, 478, 358, 459), (230, 229, 304, 299), (299, 304, 305, 300), (300, 305, 306, 301), (301, 306, 307, 302), (302, 307, 308, 303), (229, 228, 309, 304), (304, 309, 310, 305), (305, 310, 311, 306), (306, 311, 312, 307), (307, 312, 313, 308), (228, 219, 234, 309), (309, 234, 235, 310), (310, 235, 236, 311), (311, 236, 237, 312), (312, 237, 238, 313), (243, 318, 234, 219), (318, 323, 235, 234), (323, 328, 236, 235), (328, 333, 237, 236), (333, 338, 238, 237), (218, 253, 314, 239), (239, 314, 315, 240), (240, 315, 316, 241), (241, 316, 317, 242), (242, 317, 318, 243), (253, 252, 319, 314), (314, 319, 320, 315), (315, 320, 321, 316), (316, 321, 322, 317), (317, 322, 323, 318), (252, 251, 324, 319), (319, 324, 325, 320), (320, 325, 326, 321), (321, 326, 327, 322), (322, 327, 328, 323), (251, 250, 329, 324), (324, 329, 330, 325), (325, 330, 331, 326), (326, 331, 332, 327), (327, 332, 333, 328), (250, 249, 334, 329), (329, 334, 335, 330), (330, 335, 336, 331), (331, 336, 337, 332), (332, 337, 338, 333), (249, 220, 248, 334), (334, 248, 247, 335), (335, 247, 246, 336), (336, 246, 245, 337), (337, 245, 244, 338), (429, 370, 340, 369), (348, 379, 355, 339), (379, 384, 354, 355), (384, 389, 353, 354), (341, 364, 375, 352), (352, 375, 376, 351), (351, 376, 377, 350), (350, 377, 378, 349), (349, 378, 379, 348), (364, 363, 380, 375), (375, 380, 381, 376), (376, 381, 382, 377), (377, 382, 383, 378), (378, 383, 384, 379), (363, 362, 385, 380), (380, 385, 386, 381), (381, 386, 387, 382), (382, 387, 388, 383), (383, 388, 389, 384), (370, 394, 361, 340), (394, 399, 360, 361), (399, 404, 359, 360), (339, 355, 390, 374), (374, 390, 391, 373), (373, 391, 392, 372), (372, 392, 393, 371), (371, 393, 394, 370), (355, 354, 395, 390), (390, 395, 396, 391), (391, 396, 397, 392), (392, 397, 398, 393), (393, 398, 399, 394), (354, 353, 400, 395), (395, 400, 401, 396), (396, 401, 402, 397), (397, 402, 403, 398), (398, 403, 404, 399), (347, 409, 365, 342), (409, 414, 366, 365), (414, 419, 367, 366), (419, 424, 368, 367), (424, 429, 369, 368), (341, 352, 405, 343), (343, 405, 406, 344), (344, 406, 407, 345), (345, 407, 408, 346), (346, 408, 409, 347), (352, 351, 410, 405), (405, 410, 411, 406), (406, 411, 412, 407), (407, 412, 413, 408), (408, 413, 414, 409), (351, 350, 415, 410), (410, 415, 416, 411), (411, 416, 417, 412), (412, 417, 418, 413), (413, 418, 419, 414), (350, 349, 420, 415), (415, 420, 421, 416), (416, 421, 422, 417), (417, 422, 423, 418), (418, 423, 424, 419), (349, 348, 425, 420), (420, 425, 426, 421), (421, 426, 427, 422), (422, 427, 428, 423), (423, 428, 429, 424), (348, 339, 374, 425), (425, 374, 373, 426), (426, 373, 372, 427), (427, 372, 371, 428), (428, 371, 370, 429), (343, 434, 364, 341), (434, 439, 363, 364), (439, 444, 362, 363), (342, 356, 430, 347), (347, 430, 431, 346), (346, 431, 432, 345), (345, 432, 433, 344), (344, 433, 434, 343), (356, 357, 435, 430), (430, 435, 436, 431), (431, 436, 437, 432), (432, 437, 438, 433), (433, 438, 439, 434), (357, 358, 440, 435), (435, 440, 441, 436), (436, 441, 442, 437), (437, 442, 443, 438), (438, 443, 444, 439), (365, 449, 356, 342), (449, 454, 357, 356), (454, 459, 358, 357), (340, 361, 445, 369), (369, 445, 446, 368), (368, 446, 447, 367), (367, 447, 448, 366), (366, 448, 449, 365), (361, 360, 450, 445), (445, 450, 451, 446), (446, 451, 452, 447), (447, 452, 453, 448), (448, 453, 454, 449), (360, 359, 455, 450), (450, 455, 456, 451), (451, 456, 457, 452), (452, 457, 458, 453), (453, 458, 459, 454), (550, 553, 478, 483), (284, 285, 535, 485), (502, 548, 476, 480), (505, 544, 475, 479), (538, 542, 474, 482), (553, 484, 477, 478), (548, 533, 472, 476), (544, 530, 471, 475), (257, 258, 529, 545), (536, 524, 469, 473), (515, 538, 482, 466), (527, 521, 468, 470), (524, 518, 467, 469), (488, 550, 483, 465), (518, 512, 462, 467), (491, 497, 461, 464), (301, 302, 487, 520), (272, 273, 514, 532), (512, 499, 481, 462), (258, 224, 490, 529), (494, 505, 479, 460), (233, 254, 508, 500), (497, 502, 480, 461), (254, 255, 493, 508), (302, 303, 551, 487), (256, 257, 545, 506), (287, 288, 511, 517), (303, 225, 554, 551), (225, 284, 485, 554), (230, 299, 541, 539), (271, 272, 532, 547), (299, 300, 526, 541), (542, 527, 470, 474), (286, 287, 517, 523), (285, 286, 523, 535), (300, 301, 520, 526), (224, 269, 496, 490), (273, 230, 539, 514), (255, 256, 506, 493), (521, 488, 465, 468), (533, 515, 466, 472), (270, 271, 547, 503), (530, 491, 464, 471), (269, 270, 503, 496), (499, 509, 463, 481), (288, 233, 500, 511), (509, 494, 460, 463), (548, 502, 504, 549), (549, 504, 503, 547), (536, 484, 486, 537), (537, 486, 485, 535), (484, 553, 555, 486), (486, 555, 554, 485), (542, 538, 540, 543), (543, 540, 539, 541), (553, 550, 552, 555), (555, 552, 551, 554), (527, 542, 543, 528), (528, 543, 541, 526), (533, 548, 549, 534), (534, 549, 547, 532), (530, 544, 546, 531), (531, 546, 545, 529), (524, 536, 537, 525), (525, 537, 535, 523), (544, 505, 507, 546), (546, 507, 506, 545), (515, 533, 534, 516), (516, 534, 532, 514), (521, 527, 528, 522), (522, 528, 526, 520), (518, 524, 525, 519), (519, 525, 523, 517), (488, 521, 522, 489), (489, 522, 520, 487), (512, 518, 519, 513), (513, 519, 517, 511), (491, 530, 531, 492), (492, 531, 529, 490), (550, 488, 489, 552), (552, 489, 487, 551), (538, 515, 516, 540), (540, 516, 514, 539), (509, 499, 501, 510), (510, 501, 500, 508), (497, 491, 492, 498), (498, 492, 490, 496), (494, 509, 510, 495), (495, 510, 508, 493), (499, 512, 513, 501), (501, 513, 511, 500), (502, 497, 498, 504), (504, 498, 496, 503), (505, 494, 495, 507), (507, 495, 493, 506), (484, 536, 473, 477), (560, 561, 567, 566), (558, 557, 563, 564), (41, 40, 557, 558), (39, 202, 559, 556), (40, 39, 556, 557), (202, 207, 560, 559), (565, 566, 563, 562), (566, 567, 564, 563), (561, 558, 564, 567), (556, 559, 565, 562), (557, 556, 562, 563), (559, 560, 566, 565)])
me_cube_007.polygons.foreach_set('use_smooth', [True] * 564)
_uv = me_cube_007.uv_layers.new(name='UVMap')
_uv.uv.foreach_set('vector', [0.2041, 0.8502, 0.1759, 0.8592, 0.1781, 0.8327, 0.1994, 0.821, 0.1814, 0.8051, 0.1994, 0.821, 0.1781, 0.8327, 0.1588, 0.8181, 0.5225, 0.6261, 0.5471, 0.6129, 0.5494, 0.6384, 0.5308, 0.6529, 0.1694, 0.6223, 0.1962, 0.6136, 0.194, 0.6393, 0.173, 0.6504, 0.2999, 0.72, 0.3089, 0.7475, 0.2824, 0.7451, 0.2713, 0.7236, 0.6266, 0.7263, 0.6392, 0.7065, 0.6536, 0.7251, 0.6428, 0.746, 0.546, 0.8185, 0.5632, 0.8026, 0.5855, 0.8149, 0.5669, 0.8293, 0.5632, 0.8026, 0.5798, 0.7848, 0.6021, 0.7994, 0.5855, 0.8149, 0.5798, 0.7848, 0.5963, 0.7656, 0.6169, 0.7827, 0.6021, 0.7994, 0.5963, 0.7656, 0.6122, 0.7459, 0.6306, 0.7652, 0.6169, 0.7827, 0.6122, 0.7459, 0.6266, 0.7263, 0.6428, 0.746, 0.6306, 0.7652, 0.4627, 0.7426, 0.4736, 0.7217, 0.4897, 0.7415, 0.4772, 0.7612, 0.4772, 0.7612, 0.4897, 0.7415, 0.5065, 0.759, 0.4927, 0.7778, 0.4927, 0.7778, 0.5065, 0.759, 0.5242, 0.7748, 0.5094, 0.7926, 0.5094, 0.7926, 0.5242, 0.7748, 0.5429, 0.7892, 0.5269, 0.8063, 0.5269, 0.8063, 0.5429, 0.7892, 0.5632, 0.8026, 0.546, 0.8185, 0.4736, 0.7217, 0.4858, 0.7026, 0.5042, 0.7219, 0.4897, 0.7415, 0.4897, 0.7415, 0.5042, 0.7219, 0.5222, 0.7392, 0.5065, 0.759, 0.5065, 0.759, 0.5222, 0.7392, 0.5405, 0.7552, 0.5242, 0.7748, 0.5242, 0.7748, 0.5405, 0.7552, 0.5595, 0.7702, 0.5429, 0.7892, 0.5429, 0.7892, 0.5595, 0.7702, 0.5798, 0.7848, 0.5632, 0.8026, 0.4858, 0.7026, 0.4995, 0.6851, 0.5201, 0.7022, 0.5042, 0.7219, 0.5042, 0.7219, 0.5201, 0.7022, 0.5394, 0.7182, 0.5222, 0.7392, 0.5222, 0.7392, 0.5394, 0.7182, 0.5582, 0.7339, 0.5405, 0.7552, 0.5405, 0.7552, 0.5582, 0.7339, 0.577, 0.7495, 0.5595, 0.7702, 0.5595, 0.7702, 0.577, 0.7495, 0.5963, 0.7656, 0.5798, 0.7848, 0.4995, 0.6851, 0.5142, 0.6684, 0.5365, 0.6829, 0.5201, 0.7022, 0.5201, 0.7022, 0.5365, 0.6829, 0.5568, 0.6976, 0.5394, 0.7182, 0.5394, 0.7182, 0.5568, 0.6976, 0.5759, 0.7126, 0.5582, 0.7339, 0.5582, 0.7339, 0.5759, 0.7126, 0.5941, 0.7286, 0.577, 0.7495, 0.577, 0.7495, 0.5941, 0.7286, 0.6122, 0.7459, 0.5963, 0.7656, 0.5142, 0.6684, 0.5308, 0.6529, 0.5532, 0.6652, 0.5365, 0.6829, 0.5365, 0.6829, 0.5532, 0.6652, 0.5734, 0.6785, 0.5568, 0.6976, 0.5568, 0.6976, 0.5734, 0.6785, 0.5922, 0.693, 0.5759, 0.7126, 0.5759, 0.7126, 0.5922, 0.693, 0.6098, 0.7088, 0.5941, 0.7286, 0.5941, 0.7286, 0.6098, 0.7088, 0.6266, 0.7263, 0.6122, 0.7459, 0.5308, 0.6529, 0.5494, 0.6384, 0.5703, 0.6493, 0.5532, 0.6652, 0.5532, 0.6652, 0.5703, 0.6493, 0.5895, 0.6615, 0.5734, 0.6785, 0.5734, 0.6785, 0.5895, 0.6615, 0.607, 0.6752, 0.5922, 0.693, 0.5922, 0.693, 0.607, 0.6752, 0.6237, 0.6899, 0.6098, 0.7088, 0.6098, 0.7088, 0.6237, 0.6899, 0.6392, 0.7065, 0.6266, 0.7263, 0.1962, 0.6136, 0.2211, 0.6267, 0.2129, 0.6538, 0.194, 0.6393, 0.2211, 0.6267, 0.2457, 0.644, 0.2298, 0.6694, 0.2129, 0.6538, 0.2457, 0.644, 0.2682, 0.6666, 0.2448, 0.6863, 0.2298, 0.6694, 0.2682, 0.6666, 0.2868, 0.6926, 0.2588, 0.704, 0.2448, 0.6863, 0.2868, 0.6926, 0.2999, 0.72, 0.2713, 0.7236, 0.2588, 0.704, 0.5669, 0.8293, 0.5855, 0.8149, 0.5939, 0.8417, 0.5693, 0.8548, 0.5693, 0.8548, 0.5939, 0.8417, 0.6036, 0.8727, 0.5719, 0.8838, 0.5719, 0.8838, 0.6036, 0.8727, 0.6152, 0.91, 0.575, 0.9175, 0.2015, 0.5503, 0.2421, 0.5574, 0.2307, 0.5952, 0.1987, 0.5843, 0.1987, 0.5843, 0.2307, 0.5952, 0.2211, 0.6267, 0.1962, 0.6136, 0.5855, 0.8149, 0.6021, 0.7994, 0.618, 0.8244, 0.5939, 0.8417, 0.5939, 0.8417, 0.618, 0.8244, 0.6367, 0.8537, 0.6036, 0.8727, 0.6036, 0.8727, 0.6367, 0.8537, 0.6597, 0.8902, 0.6152, 0.91, 0.2421, 0.5574, 0.2872, 0.5769, 0.2644, 0.6141, 0.2307, 0.5952, 0.2307, 0.5952, 0.2644, 0.6141, 0.2457, 0.644, 0.2211, 0.6267, 0.6021, 0.7994, 0.6169, 0.7827, 0.64, 0.8019, 0.618, 0.8244, 0.618, 0.8244, 0.64, 0.8019, 0.6674, 0.8248, 0.6367, 0.8537, 0.6367, 0.8537, 0.6674, 0.8248, 0.7028, 0.8541, 0.6597, 0.8902, 0.2872, 0.5769, 0.3312, 0.6129, 0.2959, 0.6431, 0.2644, 0.6141, 0.2644, 0.6141, 0.2959, 0.6431, 0.2682, 0.6666, 0.2457, 0.644, 0.6169, 0.7827, 0.6306, 0.7652, 0.6581, 0.7762, 0.64, 0.8019, 0.64, 0.8019, 0.6581, 0.7762, 0.6903, 0.7893, 0.6674, 0.8248, 0.6674, 0.8248, 0.6903, 0.7893, 0.7304, 0.8052, 0.7028, 0.8541, 0.3312, 0.6129, 0.3601, 0.6619, 0.3196, 0.6789, 0.2959, 0.6431, 0.2959, 0.6431, 0.3196, 0.6789, 0.2868, 0.6926, 0.2682, 0.6666, 0.6306, 0.7652, 0.6428, 0.746, 0.6707, 0.7493, 0.6581, 0.7762, 0.6581, 0.7762, 0.6707, 0.7493, 0.7029, 0.7532, 0.6903, 0.7893, 0.6903, 0.7893, 0.7029, 0.7532, 0.7418, 0.7579, 0.7304, 0.8052, 0.3601, 0.6619, 0.3728, 0.7098, 0.3331, 0.7155, 0.3196, 0.6789, 0.3196, 0.6789, 0.3331, 0.7155, 0.2999, 0.72, 0.2868, 0.6926, 0.6428, 0.746, 0.6536, 0.7251, 0.6791, 0.7228, 0.6707, 0.7493, 0.6707, 0.7493, 0.6791, 0.7228, 0.7081, 0.7201, 0.7029, 0.7532, 0.7029, 0.7532, 0.7081, 0.7201, 0.7418, 0.717, 0.7418, 0.7579, 0.3728, 0.7098, 0.3742, 0.7517, 0.3392, 0.7497, 0.3331, 0.7155, 0.3331, 0.7155, 0.3392, 0.7497, 0.3089, 0.7475, 0.2999, 0.72, 0.06345, 0.7251, 0.07665, 0.7002, 0.1037, 0.7085, 0.0892, 0.7274, 0.07665, 0.7002, 0.09402, 0.6758, 0.1193, 0.6917, 0.1037, 0.7085, 0.09402, 0.6758, 0.1166, 0.6535, 0.1361, 0.6768, 0.1193, 0.6917, 0.1166, 0.6535, 0.1424, 0.6352, 0.1537, 0.6628, 0.1361, 0.6768, 0.1424, 0.6352, 0.1694, 0.6223, 0.173, 0.6504, 0.1537, 0.6628, 0.4627, 0.7426, 0.4772, 0.7612, 0.4504, 0.7696, 0.4372, 0.745, 0.4372, 0.745, 0.4504, 0.7696, 0.4194, 0.7793, 0.4082, 0.7477, 0.4082, 0.7477, 0.4194, 0.7793, 0.382, 0.7909, 0.3746, 0.7508, 0.0001995, 0.7193, 0.007687, 0.6788, 0.04534, 0.6905, 0.03415, 0.7224, 0.03415, 0.7224, 0.04534, 0.6905, 0.07665, 0.7002, 0.06345, 0.7251, 0.4772, 0.7612, 0.4927, 0.7778, 0.4677, 0.7937, 0.4504, 0.7696, 0.4504, 0.7696, 0.4677, 0.7937, 0.4383, 0.8124, 0.4194, 0.7793, 0.4194, 0.7793, 0.4383, 0.8124, 0.4018, 0.8354, 0.382, 0.7909, 0.007687, 0.6788, 0.02752, 0.634, 0.06436, 0.657, 0.04534, 0.6905, 0.04534, 0.6905, 0.06436, 0.657, 0.09402, 0.6758, 0.07665, 0.7002, 0.4927, 0.7778, 0.5094, 0.7926, 0.4901, 0.8157, 0.4677, 0.7937, 0.4677, 0.7937, 0.4901, 0.8157, 0.4673, 0.8431, 0.4383, 0.8124, 0.4383, 0.8124, 0.4673, 0.8431, 0.4379, 0.8784, 0.4018, 0.8354, 0.02752, 0.634, 0.06369, 0.5906, 0.09342, 0.626, 0.06436, 0.657, 0.06436, 0.657, 0.09342, 0.626, 0.1166, 0.6535, 0.09402, 0.6758, 0.5094, 0.7926, 0.5269, 0.8063, 0.5158, 0.8337, 0.4901, 0.8157, 0.4901, 0.8157, 0.5158, 0.8337, 0.5028, 0.866, 0.4673, 0.8431, 0.4673, 0.8431, 0.5028, 0.866, 0.4868, 0.9061, 0.4379, 0.8784, 0.06369, 0.5906, 0.1127, 0.5624, 0.129, 0.6027, 0.09342, 0.626, 0.09342, 0.626, 0.129, 0.6027, 0.1424, 0.6352, 0.1166, 0.6535, 0.5269, 0.8063, 0.546, 0.8185, 0.5427, 0.8464, 0.5158, 0.8337, 0.5158, 0.8337, 0.5427, 0.8464, 0.5388, 0.8786, 0.5028, 0.866, 0.5028, 0.866, 0.5388, 0.8786, 0.5342, 0.9175, 0.4868, 0.9061, 0.1127, 0.5624, 0.1603, 0.5507, 0.1653, 0.5898, 0.129, 0.6027, 0.129, 0.6027, 0.1653, 0.5898, 0.1694, 0.6223, 0.1424, 0.6352, 0.546, 0.8185, 0.5669, 0.8293, 0.5693, 0.8548, 0.5427, 0.8464, 0.5427, 0.8464, 0.5693, 0.8548, 0.5719, 0.8838, 0.5388, 0.8786, 0.5388, 0.8786, 0.5719, 0.8838, 0.575, 0.9175, 0.5342, 0.9175, 0.1603, 0.5507, 0.2015, 0.5503, 0.1987, 0.5843, 0.1653, 0.5898, 0.1653, 0.5898, 0.1987, 0.5843, 0.1962, 0.6136, 0.1694, 0.6223, 0.4372, 0.745, 0.4457, 0.7184, 0.4736, 0.7217, 0.4627, 0.7426, 0.4457, 0.7184, 0.4583, 0.6915, 0.4858, 0.7026, 0.4736, 0.7217, 0.4583, 0.6915, 0.4764, 0.6658, 0.4995, 0.6851, 0.4858, 0.7026, 0.4764, 0.6658, 0.4983, 0.6434, 0.5142, 0.6684, 0.4995, 0.6851, 0.4983, 0.6434, 0.5225, 0.6261, 0.5308, 0.6529, 0.5142, 0.6684, 0.0892, 0.7274, 0.1002, 0.7484, 0.07203, 0.7519, 0.06345, 0.7251, 0.06345, 0.7251, 0.07203, 0.7519, 0.03942, 0.7559, 0.03415, 0.7224, 0.03415, 0.7224, 0.03942, 0.7559, 0.0001995, 0.7605, 0.0001995, 0.7193, 0.3746, 0.7508, 0.3746, 0.7099, 0.4134, 0.7145, 0.4082, 0.7477, 0.4082, 0.7477, 0.4134, 0.7145, 0.4457, 0.7184, 0.4372, 0.745, 0.1002, 0.7484, 0.1127, 0.7678, 0.08484, 0.7791, 0.07203, 0.7519, 0.07203, 0.7519, 0.08484, 0.7791, 0.05216, 0.7923, 0.03942, 0.7559, 0.03942, 0.7559, 0.05216, 0.7923, 0.0116, 0.8084, 0.0001995, 0.7605, 0.3746, 0.7099, 0.3859, 0.6625, 0.426, 0.6785, 0.4134, 0.7145, 0.4134, 0.7145, 0.426, 0.6785, 0.4583, 0.6915, 0.4457, 0.7184, 0.1127, 0.7678, 0.1266, 0.7855, 0.1032, 0.8051, 0.08484, 0.7791, 0.08484, 0.7791, 0.1032, 0.8051, 0.07532, 0.8283, 0.05216, 0.7923, 0.05216, 0.7923, 0.07532, 0.8283, 0.03941, 0.8579, 0.0116, 0.8084, 0.3859, 0.6625, 0.4136, 0.6136, 0.4489, 0.643, 0.426, 0.6785, 0.426, 0.6785, 0.4489, 0.643, 0.4764, 0.6658, 0.4583, 0.6915, 0.1266, 0.7855, 0.1417, 0.8024, 0.1256, 0.8279, 0.1032, 0.8051, 0.1032, 0.8051, 0.1256, 0.8279, 0.1064, 0.8579, 0.07532, 0.8283, 0.07532, 0.8283, 0.1064, 0.8579, 0.08275, 0.8949, 0.03941, 0.8579, 0.4136, 0.6136, 0.4567, 0.5775, 0.4796, 0.614, 0.4489, 0.643, 0.4489, 0.643, 0.4796, 0.614, 0.4983, 0.6434, 0.4764, 0.6658, 0.1417, 0.8024, 0.1588, 0.8181, 0.1504, 0.8456, 0.1256, 0.8279, 0.1256, 0.8279, 0.1504, 0.8456, 0.1402, 0.8775, 0.1064, 0.8579, 0.1064, 0.8579, 0.1402, 0.8775, 0.1277, 0.9157, 0.08275, 0.8949, 0.4567, 0.5775, 0.5012, 0.5577, 0.5128, 0.5951, 0.4796, 0.614, 0.4796, 0.614, 0.5128, 0.5951, 0.5225, 0.6261, 0.4983, 0.6434, 0.1588, 0.8181, 0.1781, 0.8327, 0.1759, 0.8592, 0.1504, 0.8456, 0.1504, 0.8456, 0.1759, 0.8592, 0.1728, 0.8894, 0.1402, 0.8775, 0.1402, 0.8775, 0.1728, 0.8894, 0.1688, 0.9242, 0.1277, 0.9157, 0.5012, 0.5577, 0.5413, 0.5503, 0.5444, 0.5839, 0.5128, 0.5951, 0.5128, 0.5951, 0.5444, 0.5839, 0.5471, 0.6129, 0.5225, 0.6261, 0.1037, 0.7085, 0.1165, 0.7285, 0.1002, 0.7484, 0.0892, 0.7274, 0.1165, 0.7285, 0.1312, 0.7482, 0.1127, 0.7678, 0.1002, 0.7484, 0.1312, 0.7482, 0.1474, 0.768, 0.1266, 0.7855, 0.1127, 0.7678, 0.1474, 0.768, 0.1643, 0.7874, 0.1417, 0.8024, 0.1266, 0.7855, 0.1643, 0.7874, 0.1814, 0.8051, 0.1588, 0.8181, 0.1417, 0.8024, 0.194, 0.6393, 0.2129, 0.6538, 0.1904, 0.6664, 0.173, 0.6504, 0.173, 0.6504, 0.1904, 0.6664, 0.17, 0.68, 0.1537, 0.6628, 0.1537, 0.6628, 0.17, 0.68, 0.1511, 0.6947, 0.1361, 0.6768, 0.1361, 0.6768, 0.1511, 0.6947, 0.1334, 0.7107, 0.1193, 0.6917, 0.1193, 0.6917, 0.1334, 0.7107, 0.1165, 0.7285, 0.1037, 0.7085, 0.2129, 0.6538, 0.2298, 0.6694, 0.2073, 0.6843, 0.1904, 0.6664, 0.1904, 0.6664, 0.2073, 0.6843, 0.1868, 0.6991, 0.17, 0.68, 0.17, 0.68, 0.1868, 0.6991, 0.1677, 0.7144, 0.1511, 0.6947, 0.1511, 0.6947, 0.1677, 0.7144, 0.1494, 0.7306, 0.1334, 0.7107, 0.1334, 0.7107, 0.1494, 0.7306, 0.1312, 0.7482, 0.1165, 0.7285, 0.2298, 0.6694, 0.2448, 0.6863, 0.224, 0.7037, 0.2073, 0.6843, 0.2073, 0.6843, 0.224, 0.7037, 0.2045, 0.7199, 0.1868, 0.6991, 0.1868, 0.6991, 0.2045, 0.7199, 0.1856, 0.7357, 0.1677, 0.7144, 0.1677, 0.7144, 0.1856, 0.7357, 0.1668, 0.7517, 0.1494, 0.7306, 0.1494, 0.7306, 0.1668, 0.7517, 0.1474, 0.768, 0.1312, 0.7482, 0.2448, 0.6863, 0.2588, 0.704, 0.2401, 0.7236, 0.224, 0.7037, 0.224, 0.7037, 0.2401, 0.7236, 0.2218, 0.7411, 0.2045, 0.7199, 0.2045, 0.7199, 0.2218, 0.7411, 0.2035, 0.7571, 0.1856, 0.7357, 0.1856, 0.7357, 0.2035, 0.7571, 0.1846, 0.7723, 0.1668, 0.7517, 0.1668, 0.7517, 0.1846, 0.7723, 0.1643, 0.7874, 0.1474, 0.768, 0.2588, 0.704, 0.2713, 0.7236, 0.2547, 0.7436, 0.2401, 0.7236, 0.2401, 0.7236, 0.2547, 0.7436, 0.2374, 0.7611, 0.2218, 0.7411, 0.2218, 0.7411, 0.2374, 0.7611, 0.2198, 0.7764, 0.2035, 0.7571, 0.2035, 0.7571, 0.2198, 0.7764, 0.2017, 0.7911, 0.1846, 0.7723, 0.1846, 0.7723, 0.2017, 0.7911, 0.1814, 0.8051, 0.1643, 0.7874, 0.2713, 0.7236, 0.2824, 0.7451, 0.2672, 0.764, 0.2547, 0.7436, 0.2547, 0.7436, 0.2672, 0.764, 0.256, 0.798, 0.2374, 0.7611, 0.2374, 0.7611, 0.256, 0.798, 0.2422, 0.8031, 0.2198, 0.7764, 0.2198, 0.7764, 0.2422, 0.8031, 0.2348, 0.8158, 0.2017, 0.7911, 0.2017, 0.7911, 0.2348, 0.8158, 0.1994, 0.821, 0.1814, 0.8051, 0.3089, 0.7475, 0.2951, 0.7737, 0.2672, 0.764, 0.2824, 0.7451, 0.2951, 0.7737, 0.2694, 0.8112, 0.256, 0.798, 0.2672, 0.764, 0.2599, 0.8242, 0.2454, 0.8313, 0.2495, 0.8185, 0.2531, 0.8161, 0.2454, 0.8313, 0.2348, 0.8158, 0.244, 0.8155, 0.2495, 0.8185, 0.2454, 0.8313, 0.2041, 0.8502, 0.1994, 0.821, 0.2348, 0.8158, 0.6536, 0.7251, 0.6392, 0.7065, 0.666, 0.6982, 0.6791, 0.7228, 0.6791, 0.7228, 0.666, 0.6982, 0.697, 0.6885, 0.7081, 0.7201, 0.7081, 0.7201, 0.697, 0.6885, 0.7343, 0.6768, 0.7418, 0.717, 0.3742, 0.7517, 0.3681, 0.7937, 0.3286, 0.7831, 0.3392, 0.7497, 0.3392, 0.7497, 0.3286, 0.7831, 0.2951, 0.7737, 0.3089, 0.7475, 0.6392, 0.7065, 0.6237, 0.6899, 0.6487, 0.674, 0.666, 0.6982, 0.666, 0.6982, 0.6487, 0.674, 0.678, 0.6553, 0.697, 0.6885, 0.697, 0.6885, 0.678, 0.6553, 0.7145, 0.6324, 0.7343, 0.6768, 0.3681, 0.7937, 0.3495, 0.8412, 0.3107, 0.8188, 0.3286, 0.7831, 0.3286, 0.7831, 0.3107, 0.8188, 0.2694, 0.8112, 0.2951, 0.7737, 0.6237, 0.6899, 0.607, 0.6752, 0.6262, 0.6521, 0.6487, 0.674, 0.6487, 0.674, 0.6262, 0.6521, 0.649, 0.6246, 0.678, 0.6553, 0.678, 0.6553, 0.649, 0.6246, 0.6784, 0.5893, 0.7145, 0.6324, 0.3495, 0.8412, 0.3131, 0.8875, 0.2826, 0.8512, 0.3107, 0.8188, 0.3107, 0.8188, 0.2826, 0.8512, 0.2599, 0.8242, 0.2694, 0.8112, 0.607, 0.6752, 0.5895, 0.6615, 0.6006, 0.634, 0.6262, 0.6521, 0.6262, 0.6521, 0.6006, 0.634, 0.6136, 0.6017, 0.649, 0.6246, 0.649, 0.6246, 0.6136, 0.6017, 0.6295, 0.5617, 0.6784, 0.5893, 0.3131, 0.8875, 0.2612, 0.9154, 0.2458, 0.8733, 0.2826, 0.8512, 0.2826, 0.8512, 0.2458, 0.8733, 0.2454, 0.8313, 0.2599, 0.8242, 0.5895, 0.6615, 0.5703, 0.6493, 0.5736, 0.6214, 0.6006, 0.634, 0.6006, 0.634, 0.5736, 0.6214, 0.5776, 0.5891, 0.6136, 0.6017, 0.6136, 0.6017, 0.5776, 0.5891, 0.5822, 0.5503, 0.6295, 0.5617, 0.2612, 0.9154, 0.2112, 0.9255, 0.2075, 0.8848, 0.2458, 0.8733, 0.2458, 0.8733, 0.2075, 0.8848, 0.2041, 0.8502, 0.2454, 0.8313, 0.5703, 0.6493, 0.5494, 0.6384, 0.5471, 0.6129, 0.5736, 0.6214, 0.5736, 0.6214, 0.5471, 0.6129, 0.5444, 0.5839, 0.5776, 0.5891, 0.5776, 0.5891, 0.5444, 0.5839, 0.5413, 0.5503, 0.5822, 0.5503, 0.2112, 0.9255, 0.1688, 0.9242, 0.1728, 0.8894, 0.2075, 0.8848, 0.2075, 0.8848, 0.1728, 0.8894, 0.1759, 0.8592, 0.2041, 0.8502, 0.1641, 0.4724, 0.1404, 0.4649, 0.1551, 0.447, 0.1767, 0.4501, 0.1724, 0.4283, 0.1767, 0.4501, 0.1551, 0.447, 0.148, 0.4262, 0.8977, 0.1308, 0.9186, 0.1428, 0.9011, 0.1568, 0.8809, 0.1496, 0.3094, 0.4459, 0.2966, 0.4674, 0.2825, 0.449, 0.2902, 0.4284, 0.8843, 0.2643, 0.9053, 0.2593, 0.9032, 0.2804, 0.8833, 0.2881, 0.8357, 0.2734, 0.8621, 0.2681, 0.8687, 0.2929, 0.8417, 0.3008, 0.8621, 0.2681, 0.8843, 0.2643, 0.8833, 0.2881, 0.8687, 0.2929, 0.839, 0.1385, 0.8662, 0.1452, 0.8604, 0.1704, 0.8339, 0.166, 0.8339, 0.166, 0.8604, 0.1704, 0.8572, 0.195, 0.831, 0.193, 0.831, 0.193, 0.8572, 0.195, 0.8565, 0.2193, 0.8303, 0.2198, 0.8303, 0.2198, 0.8565, 0.2193, 0.858, 0.2436, 0.8319, 0.2465, 0.8319, 0.2465, 0.858, 0.2436, 0.8621, 0.2681, 0.8357, 0.2734, 0.8662, 0.1452, 0.8809, 0.1496, 0.8828, 0.1734, 0.8604, 0.1704, 0.8604, 0.1704, 0.8828, 0.1734, 0.884, 0.1963, 0.8572, 0.195, 0.8572, 0.195, 0.884, 0.1963, 0.8847, 0.2189, 0.8565, 0.2193, 0.8565, 0.2193, 0.8847, 0.2189, 0.8848, 0.2414, 0.858, 0.2436, 0.858, 0.2436, 0.8848, 0.2414, 0.8843, 0.2643, 0.8621, 0.2681, 0.8809, 0.1496, 0.9011, 0.1568, 0.9039, 0.1777, 0.8828, 0.1734, 0.8828, 0.1734, 0.9039, 0.1777, 0.9056, 0.1983, 0.884, 0.1963, 0.884, 0.1963, 0.9056, 0.1983, 0.9063, 0.2185, 0.8847, 0.2189, 0.8847, 0.2189, 0.9063, 0.2185, 0.9063, 0.2388, 0.8848, 0.2414, 0.8848, 0.2414, 0.9063, 0.2388, 0.9053, 0.2593, 0.8843, 0.2643, 0.3315, 0.3932, 0.3214, 0.4225, 0.2949, 0.4133, 0.3022, 0.3855, 0.3214, 0.4225, 0.3094, 0.4459, 0.2902, 0.4284, 0.2949, 0.4133, 0.8417, 0.3008, 0.8687, 0.2929, 0.8782, 0.3185, 0.8501, 0.3292, 0.8501, 0.3292, 0.8782, 0.3185, 0.8911, 0.3456, 0.861, 0.3591, 0.861, 0.3591, 0.8911, 0.3456, 0.9082, 0.3746, 0.8747, 0.3917, 0.3976, 0.4164, 0.3806, 0.4523, 0.3496, 0.4352, 0.363, 0.4034, 0.363, 0.4034, 0.3496, 0.4352, 0.3214, 0.4225, 0.3315, 0.3932, 0.8687, 0.2929, 0.8833, 0.2881, 0.9006, 0.3064, 0.8782, 0.3185, 0.8782, 0.3185, 0.9006, 0.3064, 0.9198, 0.3263, 0.8911, 0.3456, 0.8911, 0.3456, 0.9198, 0.3263, 0.9415, 0.3487, 0.9082, 0.3746, 0.3806, 0.4523, 0.3541, 0.4877, 0.3303, 0.4654, 0.3496, 0.4352, 0.3496, 0.4352, 0.3303, 0.4654, 0.3094, 0.4459, 0.3214, 0.4225, 0.8833, 0.2881, 0.9032, 0.2804, 0.9211, 0.2937, 0.9006, 0.3064, 0.9006, 0.3064, 0.9211, 0.2937, 0.9407, 0.3082, 0.9198, 0.3263, 0.9198, 0.3263, 0.9407, 0.3082, 0.9626, 0.3244, 0.9415, 0.3487, 0.3541, 0.4877, 0.3291, 0.5101, 0.3119, 0.4875, 0.3303, 0.4654, 0.3303, 0.4654, 0.3119, 0.4875, 0.2966, 0.4674, 0.3094, 0.4459, 0.8463, 0.1096, 0.8749, 0.1195, 0.8662, 0.1452, 0.839, 0.1385, 0.8749, 0.1195, 0.8977, 0.1308, 0.8809, 0.1496, 0.8662, 0.1452, 0.6887, 0.1891, 0.6902, 0.2223, 0.4735, 0.2262, 0.4731, 0.1891, 0.6962, 0.3558, 0.6988, 0.3895, 0.4863, 0.4133, 0.4827, 0.3761, 0.6913, 0.08839, 0.6898, 0.1222, 0.4748, 0.1146, 0.4764, 0.07704, 0.6887, 0.1558, 0.6887, 0.1891, 0.4731, 0.1891, 0.4737, 0.1519, 0.6935, 0.3222, 0.6962, 0.3558, 0.4827, 0.3761, 0.4794, 0.3389, 0.6898, 0.1222, 0.6887, 0.1558, 0.4737, 0.1519, 0.4748, 0.1146, 0.1373, 0.3828, 0.1439, 0.411, 0.1169, 0.4192, 0.108, 0.3896, 0.108, 0.3896, 0.1169, 0.4192, 0.08841, 0.431, 0.07617, 0.3988, 0.07617, 0.3988, 0.08841, 0.431, 0.05688, 0.447, 0.04109, 0.4106, 0.869, 0.0461, 0.9031, 0.06221, 0.887, 0.0919, 0.8563, 0.07926, 0.8563, 0.07926, 0.887, 0.0919, 0.8749, 0.1195, 0.8463, 0.1096, 0.1439, 0.411, 0.148, 0.4262, 0.1283, 0.4431, 0.1169, 0.4192, 0.1169, 0.4192, 0.1283, 0.4431, 0.1067, 0.4619, 0.08841, 0.431, 0.08841, 0.431, 0.1067, 0.4619, 0.08215, 0.4833, 0.05688, 0.447, 0.9031, 0.06221, 0.9373, 0.08718, 0.9163, 0.1103, 0.887, 0.0919, 0.887, 0.0919, 0.9163, 0.1103, 0.8977, 0.1308, 0.8749, 0.1195, 0.148, 0.4262, 0.1551, 0.447, 0.1404, 0.4649, 0.1283, 0.4431, 0.1283, 0.4431, 0.1404, 0.4649, 0.1244, 0.4846, 0.1067, 0.4619, 0.1067, 0.4619, 0.1244, 0.4846, 0.1065, 0.5066, 0.08215, 0.4833, 0.9373, 0.08718, 0.9592, 0.1108, 0.9378, 0.1277, 0.9163, 0.1103, 0.9163, 0.1103, 0.9378, 0.1277, 0.9186, 0.1428, 0.8977, 0.1308, 0.354, 0.2404, 0.3211, 0.2375, 0.3365, 0.02564, 0.3739, 0.02834, 0.189, 0.2315, 0.1561, 0.2329, 0.1501, 0.02204, 0.1873, 0.02139, 0.6912, 0.2887, 0.6935, 0.3222, 0.4794, 0.3389, 0.4766, 0.3015, 0.1656, 0.3783, 0.1695, 0.4054, 0.1439, 0.411, 0.1373, 0.3828, 0.1695, 0.4054, 0.1724, 0.4283, 0.148, 0.4262, 0.1439, 0.411, 0.6927, 0.05453, 0.6913, 0.08839, 0.4764, 0.07704, 0.4786, 0.03923, 0.2222, 0.2304, 0.189, 0.2315, 0.1873, 0.02139, 0.2246, 0.02143, 0.6929, 0.02169, 0.6927, 0.05453, 0.4786, 0.03923, 0.4808, 0.0006114, 0.2553, 0.2325, 0.2222, 0.2304, 0.2246, 0.02143, 0.2619, 0.02214, 0.3865, 0.243, 0.354, 0.2404, 0.3739, 0.02834, 0.4116, 0.03161, 0.05788, 0.238, 0.02646, 0.238, 0.0004814, 0.02972, 0.03895, 0.02748, 0.2882, 0.2348, 0.2553, 0.2325, 0.2619, 0.02214, 0.2992, 0.02356, 0.6899, 0.2554, 0.6912, 0.2887, 0.4766, 0.3015, 0.4748, 0.2638, 0.4181, 0.2441, 0.3865, 0.243, 0.4116, 0.03161, 0.4508, 0.0351, 0.09037, 0.2365, 0.05788, 0.238, 0.03895, 0.02748, 0.07604, 0.0252, 0.3211, 0.2375, 0.2882, 0.2348, 0.2992, 0.02356, 0.3365, 0.02564, 0.6902, 0.2223, 0.6899, 0.2554, 0.4748, 0.2638, 0.4735, 0.2262, 0.6988, 0.3895, 0.7003, 0.4222, 0.4902, 0.4511, 0.4863, 0.4133, 0.1232, 0.2346, 0.09037, 0.2365, 0.07604, 0.0252, 0.113, 0.02333, 0.1561, 0.2329, 0.1232, 0.2346, 0.113, 0.02333, 0.1501, 0.02204, 0.3022, 0.3855, 0.2949, 0.4133, 0.2694, 0.4069, 0.2741, 0.3801, 0.2741, 0.3801, 0.2694, 0.4069, 0.2443, 0.4031, 0.2469, 0.3767, 0.2469, 0.3767, 0.2443, 0.4031, 0.2195, 0.4016, 0.22, 0.3753, 0.22, 0.3753, 0.2195, 0.4016, 0.1946, 0.4023, 0.193, 0.3758, 0.193, 0.3758, 0.1946, 0.4023, 0.1695, 0.4054, 0.1656, 0.3783, 0.2949, 0.4133, 0.2902, 0.4284, 0.2658, 0.4298, 0.2694, 0.4069, 0.2694, 0.4069, 0.2658, 0.4298, 0.2422, 0.4304, 0.2443, 0.4031, 0.2443, 0.4031, 0.2422, 0.4304, 0.219, 0.4305, 0.2195, 0.4016, 0.2195, 0.4016, 0.219, 0.4305, 0.1959, 0.4297, 0.1946, 0.4023, 0.1946, 0.4023, 0.1959, 0.4297, 0.1724, 0.4283, 0.1695, 0.4054, 0.2902, 0.4284, 0.2825, 0.449, 0.2608, 0.4514, 0.2658, 0.4298, 0.2658, 0.4298, 0.2608, 0.4514, 0.2396, 0.4526, 0.2422, 0.4304, 0.2422, 0.4304, 0.2396, 0.4526, 0.2187, 0.4527, 0.219, 0.4305, 0.219, 0.4305, 0.2187, 0.4527, 0.1978, 0.452, 0.1959, 0.4297, 0.1959, 0.4297, 0.1978, 0.452, 0.1767, 0.4501, 0.1724, 0.4283, 0.2966, 0.4674, 0.2727, 0.4741, 0.2608, 0.4514, 0.2825, 0.449, 0.2727, 0.4741, 0.2465, 0.4789, 0.2396, 0.4526, 0.2608, 0.4514, 0.2465, 0.4789, 0.2183, 0.4802, 0.2187, 0.4527, 0.2396, 0.4526, 0.2183, 0.4802, 0.1901, 0.478, 0.1978, 0.452, 0.2187, 0.4527, 0.1901, 0.478, 0.1641, 0.4724, 0.1767, 0.4501, 0.1978, 0.452, 0.9032, 0.2804, 0.9053, 0.2593, 0.9273, 0.2706, 0.9211, 0.2937, 0.9211, 0.2937, 0.9273, 0.2706, 0.9517, 0.2829, 0.9407, 0.3082, 0.9407, 0.3082, 0.9517, 0.2829, 0.9799, 0.297, 0.9626, 0.3244, 0.3291, 0.5101, 0.3008, 0.5285, 0.2857, 0.4993, 0.3119, 0.4875, 0.3119, 0.4875, 0.2857, 0.4993, 0.2727, 0.4741, 0.2966, 0.4674, 0.9053, 0.2593, 0.9063, 0.2388, 0.9317, 0.2453, 0.9273, 0.2706, 0.9273, 0.2706, 0.9317, 0.2453, 0.9602, 0.2525, 0.9517, 0.2829, 0.9517, 0.2829, 0.9602, 0.2525, 0.9938, 0.261, 0.9799, 0.297, 0.3008, 0.5285, 0.2633, 0.5434, 0.2541, 0.5084, 0.2857, 0.4993, 0.2857, 0.4993, 0.2541, 0.5084, 0.2465, 0.4789, 0.2727, 0.4741, 0.9063, 0.2388, 0.9063, 0.2185, 0.9329, 0.2181, 0.9317, 0.2453, 0.9317, 0.2453, 0.9329, 0.2181, 0.963, 0.2176, 0.9602, 0.2525, 0.9602, 0.2525, 0.963, 0.2176, 0.9998, 0.217, 0.9938, 0.261, 0.2633, 0.5434, 0.2172, 0.5499, 0.2178, 0.5115, 0.2541, 0.5084, 0.2541, 0.5084, 0.2178, 0.5115, 0.2183, 0.4802, 0.2465, 0.4789, 0.9063, 0.2185, 0.9056, 0.1983, 0.9308, 0.1909, 0.9329, 0.2181, 0.9329, 0.2181, 0.9308, 0.1909, 0.9591, 0.1828, 0.963, 0.2176, 0.963, 0.2176, 0.9591, 0.1828, 0.9924, 0.1732, 0.9998, 0.217, 0.2172, 0.5499, 0.1714, 0.5421, 0.1816, 0.5073, 0.2178, 0.5115, 0.2178, 0.5115, 0.1816, 0.5073, 0.1901, 0.478, 0.2183, 0.4802, 0.9056, 0.1983, 0.9039, 0.1777, 0.9256, 0.1657, 0.9308, 0.1909, 0.9308, 0.1909, 0.9256, 0.1657, 0.9496, 0.1527, 0.9591, 0.1828, 0.9591, 0.1828, 0.9496, 0.1527, 0.9773, 0.1376, 0.9924, 0.1732, 0.1714, 0.5421, 0.1343, 0.526, 0.1503, 0.4972, 0.1816, 0.5073, 0.1816, 0.5073, 0.1503, 0.4972, 0.1641, 0.4724, 0.1901, 0.478, 0.9039, 0.1777, 0.9011, 0.1568, 0.9186, 0.1428, 0.9256, 0.1657, 0.9256, 0.1657, 0.9186, 0.1428, 0.9378, 0.1277, 0.9496, 0.1527, 0.9496, 0.1527, 0.9378, 0.1277, 0.9592, 0.1108, 0.9773, 0.1376, 0.1343, 0.526, 0.1065, 0.5066, 0.1244, 0.4846, 0.1503, 0.4972, 0.1503, 0.4972, 0.1244, 0.4846, 0.1404, 0.4649, 0.1641, 0.4724, 0.9492, 0.6447, 0.9486, 0.6193, 0.9614, 0.6413, 0.9681, 0.666, 0.8114, 0.6012, 0.8001, 0.5864, 0.8264, 0.5713, 0.8335, 0.5884, 0.8001, 0.5864, 0.7921, 0.5759, 0.8214, 0.5591, 0.8264, 0.5713, 0.4552, 0.3029, 0.4766, 0.3015, 0.4794, 0.3389, 0.4582, 0.3408, 0.7803, 0.7164, 0.7631, 0.7235, 0.7553, 0.694, 0.7738, 0.6917, 0.7738, 0.6917, 0.7553, 0.694, 0.7554, 0.6636, 0.7738, 0.6661, 0.7738, 0.6661, 0.7554, 0.6636, 0.7633, 0.6342, 0.7805, 0.6414, 0.7805, 0.6414, 0.7633, 0.6342, 0.7786, 0.6079, 0.7933, 0.6193, 0.7933, 0.6193, 0.7786, 0.6079, 0.8001, 0.5864, 0.8114, 0.6012, 0.7631, 0.7235, 0.7508, 0.7285, 0.7422, 0.6957, 0.7553, 0.694, 0.7553, 0.694, 0.7422, 0.6957, 0.7423, 0.6618, 0.7554, 0.6636, 0.7554, 0.6636, 0.7423, 0.6618, 0.7511, 0.6291, 0.7633, 0.6342, 0.7633, 0.6342, 0.7511, 0.6291, 0.7681, 0.5998, 0.7786, 0.6079, 0.7786, 0.6079, 0.7681, 0.5998, 0.7921, 0.5759, 0.8001, 0.5864, 0.4535, 0.1139, 0.4748, 0.1146, 0.4737, 0.1519, 0.4525, 0.1516, 0.4525, 0.1516, 0.4737, 0.1519, 0.4731, 0.1891, 0.4522, 0.189, 0.4522, 0.189, 0.4731, 0.1891, 0.4735, 0.2262, 0.4522, 0.2265, 0.4522, 0.2265, 0.4735, 0.2262, 0.4748, 0.2638, 0.453, 0.2647, 0.453, 0.2647, 0.4748, 0.2638, 0.4766, 0.3015, 0.4552, 0.3029, 0.9486, 0.6193, 0.9634, 0.6079, 0.9786, 0.6342, 0.9614, 0.6413, 0.9634, 0.6079, 0.9739, 0.5998, 0.9908, 0.6292, 0.9786, 0.6342, 0.3754, 0.00702, 0.3739, 0.02834, 0.3365, 0.02564, 0.3378, 0.004418, 0.8335, 0.5884, 0.8264, 0.5713, 0.8557, 0.5634, 0.8581, 0.5818, 0.8581, 0.5818, 0.8557, 0.5634, 0.8861, 0.5634, 0.8837, 0.5819, 0.8837, 0.5819, 0.8861, 0.5634, 0.9155, 0.5712, 0.9084, 0.5884, 0.9084, 0.5884, 0.9155, 0.5712, 0.9418, 0.5864, 0.9305, 0.6011, 0.9305, 0.6011, 0.9418, 0.5864, 0.9634, 0.6079, 0.9486, 0.6193, 0.8264, 0.5713, 0.8214, 0.5591, 0.854, 0.5503, 0.8557, 0.5634, 0.8557, 0.5634, 0.854, 0.5503, 0.8878, 0.5503, 0.8861, 0.5634, 0.8861, 0.5634, 0.8878, 0.5503, 0.9206, 0.559, 0.9155, 0.5712, 0.9155, 0.5712, 0.9206, 0.559, 0.9499, 0.5759, 0.9418, 0.5864, 0.9418, 0.5864, 0.9499, 0.5759, 0.9739, 0.5998, 0.9634, 0.6079, 0.4582, 0.3408, 0.4794, 0.3389, 0.4827, 0.3761, 0.4617, 0.3782, 0.4617, 0.3782, 0.4827, 0.3761, 0.4863, 0.4133, 0.4655, 0.4153, 0.4655, 0.4153, 0.4863, 0.4133, 0.4902, 0.4511, 0.4686, 0.4524, 0.4518, 0.01274, 0.4508, 0.0351, 0.4116, 0.03161, 0.4132, 0.009942, 0.4132, 0.009942, 0.4116, 0.03161, 0.3739, 0.02834, 0.3754, 0.00702, 0.8839, 0.7761, 0.9023, 0.7585, 0.9308, 0.7567, 0.9086, 0.7695, 0.9023, 0.7585, 0.9175, 0.7337, 0.9488, 0.7384, 0.9308, 0.7567, 0.9175, 0.7337, 0.9315, 0.7039, 0.9616, 0.7163, 0.9488, 0.7384, 0.9315, 0.7039, 0.9425, 0.6729, 0.9682, 0.6916, 0.9616, 0.7163, 0.9425, 0.6729, 0.9492, 0.6447, 0.9681, 0.666, 0.9682, 0.6916, 0.7803, 0.7164, 0.7738, 0.6917, 0.7926, 0.7131, 0.7931, 0.7386, 0.7931, 0.7386, 0.7926, 0.7131, 0.817, 0.7295, 0.8112, 0.7567, 0.8112, 0.7567, 0.817, 0.7295, 0.8445, 0.743, 0.8334, 0.7696, 0.8334, 0.7696, 0.8445, 0.743, 0.8734, 0.7528, 0.8582, 0.7762, 0.8582, 0.7762, 0.8734, 0.7528, 0.9023, 0.7585, 0.8839, 0.7761, 0.7738, 0.6917, 0.7738, 0.6661, 0.7994, 0.6849, 0.7926, 0.7131, 0.7926, 0.7131, 0.7994, 0.6849, 0.8264, 0.7003, 0.817, 0.7295, 0.817, 0.7295, 0.8264, 0.7003, 0.8564, 0.7142, 0.8445, 0.743, 0.8445, 0.743, 0.8564, 0.7142, 0.8874, 0.7255, 0.8734, 0.7528, 0.8734, 0.7528, 0.8874, 0.7255, 0.9175, 0.7337, 0.9023, 0.7585, 0.7738, 0.6661, 0.7805, 0.6414, 0.8105, 0.6539, 0.7994, 0.6849, 0.7994, 0.6849, 0.8105, 0.6539, 0.8396, 0.666, 0.8264, 0.7003, 0.8264, 0.7003, 0.8396, 0.666, 0.871, 0.6789, 0.8564, 0.7142, 0.8564, 0.7142, 0.871, 0.6789, 0.9023, 0.6919, 0.8874, 0.7255, 0.8874, 0.7255, 0.9023, 0.6919, 0.9315, 0.7039, 0.9175, 0.7337, 0.7805, 0.6414, 0.7933, 0.6193, 0.8246, 0.6241, 0.8105, 0.6539, 0.8105, 0.6539, 0.8246, 0.6241, 0.8546, 0.6323, 0.8396, 0.666, 0.8396, 0.666, 0.8546, 0.6323, 0.8855, 0.6437, 0.871, 0.6789, 0.871, 0.6789, 0.8855, 0.6437, 0.9155, 0.6575, 0.9023, 0.6919, 0.9023, 0.6919, 0.9155, 0.6575, 0.9425, 0.6729, 0.9315, 0.7039, 0.7933, 0.6193, 0.8114, 0.6012, 0.8398, 0.5995, 0.8246, 0.6241, 0.8246, 0.6241, 0.8398, 0.5995, 0.8686, 0.6051, 0.8546, 0.6323, 0.8546, 0.6323, 0.8686, 0.6051, 0.8974, 0.6149, 0.8855, 0.6437, 0.8855, 0.6437, 0.8974, 0.6149, 0.9248, 0.6284, 0.9155, 0.6575, 0.9155, 0.6575, 0.9248, 0.6284, 0.9492, 0.6447, 0.9425, 0.6729, 0.8114, 0.6012, 0.8335, 0.5884, 0.8581, 0.5818, 0.8398, 0.5995, 0.8398, 0.5995, 0.8581, 0.5818, 0.8837, 0.5819, 0.8686, 0.6051, 0.8686, 0.6051, 0.8837, 0.5819, 0.9084, 0.5884, 0.8974, 0.6149, 0.8974, 0.6149, 0.9084, 0.5884, 0.9305, 0.6011, 0.9248, 0.6284, 0.9248, 0.6284, 0.9305, 0.6011, 0.9486, 0.6193, 0.9492, 0.6447, 0.7931, 0.7386, 0.7783, 0.7499, 0.7631, 0.7235, 0.7803, 0.7164, 0.7783, 0.7499, 0.7678, 0.7579, 0.7508, 0.7285, 0.7631, 0.7235, 0.4551, 0.07607, 0.4764, 0.07704, 0.4748, 0.1146, 0.4535, 0.1139, 0.9086, 0.7695, 0.9159, 0.7867, 0.8863, 0.7948, 0.8839, 0.7761, 0.8839, 0.7761, 0.8863, 0.7948, 0.8557, 0.7948, 0.8582, 0.7762, 0.8582, 0.7762, 0.8557, 0.7948, 0.8262, 0.7868, 0.8334, 0.7696, 0.8334, 0.7696, 0.8262, 0.7868, 0.7998, 0.7715, 0.8112, 0.7567, 0.8112, 0.7567, 0.7998, 0.7715, 0.7783, 0.7499, 0.7931, 0.7386, 0.9159, 0.7867, 0.921, 0.799, 0.8881, 0.8079, 0.8863, 0.7948, 0.8863, 0.7948, 0.8881, 0.8079, 0.854, 0.8079, 0.8557, 0.7948, 0.8557, 0.7948, 0.854, 0.8079, 0.8211, 0.7991, 0.8262, 0.7868, 0.8262, 0.7868, 0.8211, 0.7991, 0.7917, 0.782, 0.7998, 0.7715, 0.7998, 0.7715, 0.7917, 0.782, 0.7678, 0.7579, 0.7783, 0.7499, 0.1121, 0.002291, 0.113, 0.02333, 0.07604, 0.0252, 0.07482, 0.004211, 0.07482, 0.004211, 0.07604, 0.0252, 0.03895, 0.02748, 0.0377, 0.00644, 0.0377, 0.00644, 0.03895, 0.02748, 0.0004814, 0.02972, 0.0001995, 0.008165, 0.4587, 0.0001995, 0.4808, 0.0006114, 0.4786, 0.03923, 0.457, 0.03822, 0.457, 0.03822, 0.4786, 0.03923, 0.4764, 0.07704, 0.4551, 0.07607, 0.9308, 0.7567, 0.9422, 0.7714, 0.9159, 0.7867, 0.9086, 0.7695, 0.9422, 0.7714, 0.9503, 0.7819, 0.921, 0.799, 0.9159, 0.7867, 0.1495, 0.0009164, 0.1501, 0.02204, 0.113, 0.02333, 0.1121, 0.002291, 0.9614, 0.6413, 0.9786, 0.6342, 0.9865, 0.6636, 0.9681, 0.666, 0.9681, 0.666, 0.9865, 0.6636, 0.9865, 0.6939, 0.9682, 0.6916, 0.9682, 0.6916, 0.9865, 0.6939, 0.9788, 0.7233, 0.9616, 0.7163, 0.9616, 0.7163, 0.9788, 0.7233, 0.9637, 0.7498, 0.9488, 0.7384, 0.9488, 0.7384, 0.9637, 0.7498, 0.9422, 0.7714, 0.9308, 0.7567, 0.9786, 0.6342, 0.9908, 0.6292, 0.9996, 0.6619, 0.9865, 0.6636, 0.9865, 0.6636, 0.9996, 0.6619, 0.9996, 0.6956, 0.9865, 0.6939, 0.9865, 0.6939, 0.9996, 0.6956, 0.991, 0.7283, 0.9788, 0.7233, 0.9788, 0.7233, 0.991, 0.7283, 0.9742, 0.7578, 0.9637, 0.7498, 0.9637, 0.7498, 0.9742, 0.7578, 0.9503, 0.7819, 0.9422, 0.7714, 0.3378, 0.004418, 0.3365, 0.02564, 0.2992, 0.02356, 0.3002, 0.002341, 0.3002, 0.002341, 0.2992, 0.02356, 0.2619, 0.02214, 0.2625, 0.0009116, 0.2625, 0.0009116, 0.2619, 0.02214, 0.2246, 0.02143, 0.2248, 0.0001995, 0.2248, 0.0001995, 0.2246, 0.02143, 0.1873, 0.02139, 0.1871, 0.0001995, 0.1871, 0.0001995, 0.1873, 0.02139, 0.1501, 0.02204, 0.1495, 0.0009164, 0.1566, 0.273, 0.124, 0.2746, 0.1232, 0.2346, 0.1561, 0.2329, 0.108, 0.3896, 0.07617, 0.3988, 0.05716, 0.2991, 0.09224, 0.2968, 0.7415, 0.3869, 0.7442, 0.4264, 0.7003, 0.4222, 0.6988, 0.3895, 0.7278, 0.2216, 0.7289, 0.2529, 0.6899, 0.2554, 0.6902, 0.2223, 0.3191, 0.2776, 0.2865, 0.2749, 0.2882, 0.2348, 0.3211, 0.2375, 0.124, 0.2746, 0.09077, 0.2764, 0.09037, 0.2365, 0.1232, 0.2346, 0.4236, 0.283, 0.3868, 0.2828, 0.3865, 0.243, 0.4181, 0.2441, 0.7289, 0.2529, 0.731, 0.2848, 0.6912, 0.2887, 0.6899, 0.2554, 0.8319, 0.2465, 0.8357, 0.2734, 0.7501, 0.2834, 0.7476, 0.252, 0.05636, 0.2777, 0.01964, 0.2767, 0.02646, 0.238, 0.05788, 0.238, 0.3523, 0.2805, 0.3191, 0.2776, 0.3211, 0.2375, 0.354, 0.2404, 0.2541, 0.273, 0.2216, 0.272, 0.2222, 0.2304, 0.2553, 0.2325, 0.7369, 0.01585, 0.7356, 0.05562, 0.6927, 0.05453, 0.6929, 0.02169, 0.189, 0.272, 0.1566, 0.273, 0.1561, 0.2329, 0.189, 0.2315, 0.7356, 0.05562, 0.7331, 0.09149, 0.6913, 0.08839, 0.6927, 0.05453, 0.734, 0.3175, 0.7377, 0.3512, 0.6962, 0.3558, 0.6935, 0.3222, 0.22, 0.3753, 0.193, 0.3758, 0.1895, 0.2912, 0.2213, 0.2913, 0.363, 0.4034, 0.3315, 0.3932, 0.3502, 0.3008, 0.3853, 0.3043, 0.7331, 0.09149, 0.7305, 0.1255, 0.6898, 0.1222, 0.6913, 0.08839, 0.8357, 0.2734, 0.8417, 0.3008, 0.7537, 0.3155, 0.7501, 0.2834, 0.7278, 0.1903, 0.7278, 0.2216, 0.6902, 0.2223, 0.6887, 0.1891, 0.839, 0.1385, 0.8339, 0.166, 0.7479, 0.159, 0.7504, 0.1267, 0.7377, 0.3512, 0.7415, 0.3869, 0.6988, 0.3895, 0.6962, 0.3558, 0.8339, 0.166, 0.831, 0.193, 0.7465, 0.1904, 0.7479, 0.159, 0.193, 0.3758, 0.1656, 0.3783, 0.1577, 0.2923, 0.1895, 0.2912, 0.8303, 0.2198, 0.8319, 0.2465, 0.7476, 0.252, 0.7463, 0.2212, 0.8563, 0.07926, 0.8463, 0.1096, 0.7539, 0.09301, 0.7579, 0.05702, 0.1656, 0.3783, 0.1373, 0.3828, 0.1255, 0.2943, 0.1577, 0.2923, 0.1373, 0.3828, 0.108, 0.3896, 0.09224, 0.2968, 0.1255, 0.2943, 0.3022, 0.3855, 0.2741, 0.3801, 0.2848, 0.2943, 0.317, 0.2973, 0.3976, 0.4164, 0.363, 0.4034, 0.3853, 0.3043, 0.4241, 0.3067, 0.2741, 0.3801, 0.2469, 0.3767, 0.253, 0.2922, 0.2848, 0.2943, 0.2865, 0.2749, 0.2541, 0.273, 0.2553, 0.2325, 0.2882, 0.2348, 0.869, 0.0461, 0.8563, 0.07926, 0.7579, 0.05702, 0.7619, 0.0167, 0.07617, 0.3988, 0.04109, 0.4106, 0.01842, 0.3002, 0.05716, 0.2991, 0.2469, 0.3767, 0.22, 0.3753, 0.2213, 0.2913, 0.253, 0.2922, 0.8417, 0.3008, 0.8501, 0.3292, 0.7584, 0.349, 0.7537, 0.3155, 0.3315, 0.3932, 0.3022, 0.3855, 0.317, 0.2973, 0.3502, 0.3008, 0.831, 0.193, 0.8303, 0.2198, 0.7463, 0.2212, 0.7465, 0.1904, 0.2216, 0.272, 0.189, 0.272, 0.189, 0.2315, 0.2222, 0.2304, 0.3868, 0.2828, 0.3523, 0.2805, 0.354, 0.2404, 0.3865, 0.243, 0.861, 0.3591, 0.8747, 0.3917, 0.7691, 0.4247, 0.7637, 0.3847, 0.731, 0.2848, 0.734, 0.3175, 0.6935, 0.3222, 0.6912, 0.2887, 0.8501, 0.3292, 0.861, 0.3591, 0.7637, 0.3847, 0.7584, 0.349, 0.7305, 0.1255, 0.7287, 0.1583, 0.6887, 0.1558, 0.6898, 0.1222, 0.8463, 0.1096, 0.839, 0.1385, 0.7504, 0.1267, 0.7539, 0.09301, 0.7287, 0.1583, 0.7278, 0.1903, 0.6887, 0.1891, 0.6887, 0.1558, 0.7442, 0.4264, 0.7415, 0.3869, 0.7527, 0.3859, 0.7568, 0.4261, 0.7568, 0.4261, 0.7527, 0.3859, 0.7637, 0.3847, 0.7691, 0.4247, 0.05636, 0.2777, 0.09077, 0.2764, 0.09143, 0.2867, 0.05662, 0.2884, 0.05662, 0.2884, 0.09143, 0.2867, 0.09224, 0.2968, 0.05716, 0.2991, 0.09077, 0.2764, 0.124, 0.2746, 0.1247, 0.2846, 0.09143, 0.2867, 0.09143, 0.2867, 0.1247, 0.2846, 0.1255, 0.2943, 0.09224, 0.2968, 0.2865, 0.2749, 0.3191, 0.2776, 0.3181, 0.2876, 0.2856, 0.2848, 0.2856, 0.2848, 0.3181, 0.2876, 0.317, 0.2973, 0.2848, 0.2943, 0.124, 0.2746, 0.1566, 0.273, 0.1571, 0.2828, 0.1247, 0.2846, 0.1247, 0.2846, 0.1571, 0.2828, 0.1577, 0.2923, 0.1255, 0.2943, 0.2541, 0.273, 0.2865, 0.2749, 0.2856, 0.2848, 0.2536, 0.2828, 0.2536, 0.2828, 0.2856, 0.2848, 0.2848, 0.2943, 0.253, 0.2922, 0.3868, 0.2828, 0.4236, 0.283, 0.4243, 0.2948, 0.3862, 0.2936, 0.3862, 0.2936, 0.4243, 0.2948, 0.4241, 0.3067, 0.3853, 0.3043, 0.731, 0.2848, 0.7289, 0.2529, 0.7384, 0.2525, 0.7407, 0.2841, 0.7407, 0.2841, 0.7384, 0.2525, 0.7476, 0.252, 0.7501, 0.2834, 0.01964, 0.2767, 0.05636, 0.2777, 0.05662, 0.2884, 0.01853, 0.2884, 0.01853, 0.2884, 0.05662, 0.2884, 0.05716, 0.2991, 0.01842, 0.3002, 0.7289, 0.2529, 0.7278, 0.2216, 0.7372, 0.2214, 0.7384, 0.2525, 0.7384, 0.2525, 0.7372, 0.2214, 0.7463, 0.2212, 0.7476, 0.252, 0.3523, 0.2805, 0.3868, 0.2828, 0.3862, 0.2936, 0.3513, 0.2908, 0.3513, 0.2908, 0.3862, 0.2936, 0.3853, 0.3043, 0.3502, 0.3008, 0.2216, 0.272, 0.2541, 0.273, 0.2536, 0.2828, 0.2214, 0.2819, 0.2214, 0.2819, 0.2536, 0.2828, 0.253, 0.2922, 0.2213, 0.2913, 0.7356, 0.05562, 0.7369, 0.01585, 0.7496, 0.01576, 0.7469, 0.05618, 0.7469, 0.05618, 0.7496, 0.01576, 0.7619, 0.0167, 0.7579, 0.05702, 0.189, 0.272, 0.2216, 0.272, 0.2214, 0.2819, 0.1893, 0.2818, 0.1893, 0.2818, 0.2214, 0.2819, 0.2213, 0.2913, 0.1895, 0.2912, 0.7331, 0.09149, 0.7356, 0.05562, 0.7469, 0.05618, 0.7436, 0.09218, 0.7436, 0.09218, 0.7469, 0.05618, 0.7579, 0.05702, 0.7539, 0.09301, 0.734, 0.3175, 0.731, 0.2848, 0.7407, 0.2841, 0.744, 0.3165, 0.744, 0.3165, 0.7407, 0.2841, 0.7501, 0.2834, 0.7537, 0.3155, 0.1566, 0.273, 0.189, 0.272, 0.1893, 0.2818, 0.1571, 0.2828, 0.1571, 0.2828, 0.1893, 0.2818, 0.1895, 0.2912, 0.1577, 0.2923, 0.3191, 0.2776, 0.3523, 0.2805, 0.3513, 0.2908, 0.3181, 0.2876, 0.3181, 0.2876, 0.3513, 0.2908, 0.3502, 0.3008, 0.317, 0.2973, 0.7287, 0.1583, 0.7305, 0.1255, 0.7406, 0.126, 0.7385, 0.1586, 0.7385, 0.1586, 0.7406, 0.126, 0.7504, 0.1267, 0.7479, 0.159, 0.7377, 0.3512, 0.734, 0.3175, 0.744, 0.3165, 0.7482, 0.3502, 0.7482, 0.3502, 0.744, 0.3165, 0.7537, 0.3155, 0.7584, 0.349, 0.7278, 0.1903, 0.7287, 0.1583, 0.7385, 0.1586, 0.7373, 0.1903, 0.7373, 0.1903, 0.7385, 0.1586, 0.7479, 0.159, 0.7465, 0.1904, 0.7305, 0.1255, 0.7331, 0.09149, 0.7436, 0.09218, 0.7406, 0.126, 0.7406, 0.126, 0.7436, 0.09218, 0.7539, 0.09301, 0.7504, 0.1267, 0.7415, 0.3869, 0.7377, 0.3512, 0.7482, 0.3502, 0.7527, 0.3859, 0.7527, 0.3859, 0.7482, 0.3502, 0.7584, 0.349, 0.7637, 0.3847, 0.7278, 0.2216, 0.7278, 0.1903, 0.7373, 0.1903, 0.7372, 0.2214, 0.7372, 0.2214, 0.7373, 0.1903, 0.7465, 0.1904, 0.7463, 0.2212, 0.09077, 0.2764, 0.05636, 0.2777, 0.05788, 0.238, 0.09037, 0.2365, 0.2531, 0.8161, 0.2495, 0.8185, 0.2501, 0.8151, 0.2513, 0.814, 0.244, 0.8155, 0.2476, 0.8095, 0.2502, 0.8126, 0.2491, 0.8136, 0.2348, 0.8158, 0.2422, 0.8031, 0.2476, 0.8095, 0.244, 0.8155, 0.256, 0.798, 0.2694, 0.8112, 0.2561, 0.813, 0.2541, 0.8071, 0.2422, 0.8031, 0.256, 0.798, 0.2541, 0.8071, 0.2476, 0.8095, 0.2694, 0.8112, 0.2599, 0.8242, 0.2531, 0.8161, 0.2561, 0.813, 0.2527, 0.813, 0.2513, 0.814, 0.2502, 0.8126, 0.2513, 0.8117, 0.2513, 0.814, 0.2501, 0.8151, 0.2491, 0.8136, 0.2502, 0.8126, 0.2495, 0.8185, 0.244, 0.8155, 0.2491, 0.8136, 0.2501, 0.8151, 0.2541, 0.8071, 0.2561, 0.813, 0.2527, 0.813, 0.2513, 0.8117, 0.2476, 0.8095, 0.2541, 0.8071, 0.2513, 0.8117, 0.2502, 0.8126, 0.2561, 0.813, 0.2531, 0.8161, 0.2513, 0.814, 0.2527, 0.813])
me_cube_007.materials.append(mat_woodtexture)
me_cube_007.materials.append(mat_material_001)
me_cube_007.use_mirror_x = True
me_cube_007.use_mirror_vertex_groups = False
me_cube_007.update()

# ---- objects
ob_body = bpy.data.objects.new('body', me_cube_007)

# ---- transforms, parenting, visibility, modifiers, constraints
ob_body.location = (0.0, 0.0, 0.1647)
ob_body.scale = (0.1047, 0.1047, 0.1047)
ob_body.lock_rotations_4d = False
ob_body.empty_display_type = 'ARROWS'
ob_body.lineart.crease_threshold = 0.0
ob_body.use_mesh_mirror_x = True
_m = ob_body.modifiers.new('Multires', 'MULTIRES')
_m.levels = 2
_m.sculpt_levels = 2
_m.render_levels = 2

# ---- collection membership
col_collection.objects.link(ob_body)

# ---- scene / render settings (as saved in the file)
scene.frame_start = 1; scene.frame_end = 250; scene.frame_set(1)
scene.render.engine = 'BLENDER_EEVEE_NEXT'
scene.cycles.sampling_pattern = 'TABULATED_SOBOL'
bpy.context.view_layer.update()

# ---- added for rendering (the .blend has no active camera and no usable light): camera, sun
cam_auto = bpy.data.cameras.new('AutoCamera')
cam_auto.lens = 50.0
cam_auto.sensor_width = 36.0
cam_auto.clip_end = 1000.0
ob_auto_camera = bpy.data.objects.new('AutoCamera', cam_auto)
scene.collection.objects.link(ob_auto_camera)
ob_auto_camera.location = (1.07806, -1.29223, 1.33935)
ob_auto_camera.rotation_euler = (1.09748, -7.21219e-08, 0.694738)
scene.camera = ob_auto_camera
light_auto_sun = bpy.data.lights.new('AutoSun', 'SUN')
light_auto_sun.energy = 3.0
light_auto_sun.angle = 0.0523599
ob_auto_sun = bpy.data.objects.new('AutoSun', light_auto_sun)
scene.collection.objects.link(ob_auto_sun)
ob_auto_sun.rotation_euler = (0.872665, 0.174533, 0.523599)
bpy.context.view_layer.update()
